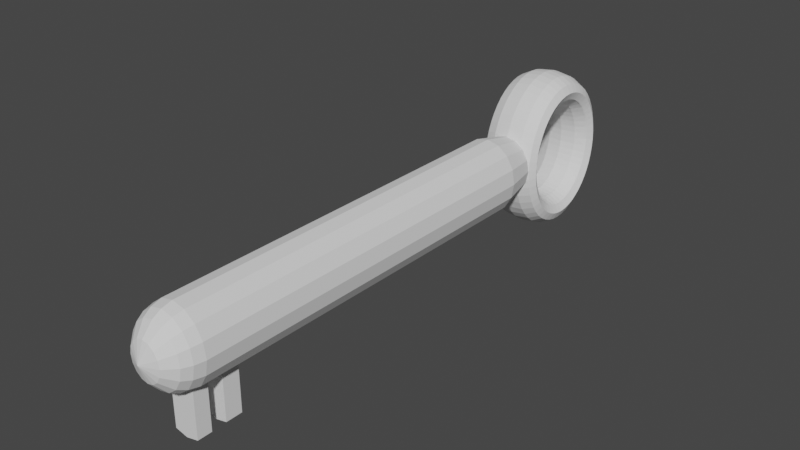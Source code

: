# Source: PickUps.blend  (saved by Blender 3.1.7; exported with 4.5.12 LTS)
import bpy
from mathutils import Matrix  # noqa: F401  (used for matrix-valued properties, if any)

bpy.ops.wm.read_factory_settings(use_empty=True)
scene = bpy.context.scene
scene.name = 'Scene'

# ---- collections
col_collection = bpy.data.collections.new('Collection'); scene.collection.children.link(col_collection)

# ---- world
world_world = bpy.data.worlds.new('World'); scene.world = world_world
world_world.use_nodes = True; world_world.node_tree.nodes.clear()
_N = world_world.node_tree.nodes; _L = world_world.node_tree.links
n0 = _N.new('ShaderNodeOutputWorld'); n0.name = 'World Output'; n0.location = (300, 300)
n1 = _N.new('ShaderNodeBackground'); n1.name = 'Background'; n1.location = (10, 300)
n1.inputs[0].default_value = (0.05088, 0.05088, 0.05088, 1.0)
_L.new(n1.outputs[0], n0.inputs[0])
n0.is_active_output = True
world_world.color = (0.05088, 0.05088, 0.05088)
world_world.use_sun_shadow = False
world_world.sun_shadow_jitter_overblur = 0.0

# ---- meshes
me_cylinder = bpy.data.meshes.new('Cylinder')
me_cylinder.from_pydata([(4.881e-09, 0.7483, -1.005), (4.881e-09, 0.7483, 0.2428), (0.2495, 0.6907, -1.005), (0.2495, 0.6907, 0.2428), (0.461, 0.5267, -1.005), (0.461, 0.5267, 0.2428), (0.6023, 0.2812, -1.005), (0.6023, 0.2812, 0.2428), (0.652, -0.008326, -1.005), (0.652, -0.008326, 0.2428), (0.6023, -0.2979, -1.005), (0.6023, -0.2979, 0.2428), (0.461, -0.5433, -1.005), (0.461, -0.5433, 0.2428), (0.2495, -0.7073, -1.005), (0.2495, -0.7073, 0.2428), (-5.212e-08, -0.7649, -1.005), (-5.212e-08, -0.7649, 0.2428), (-0.2495, -0.7073, -1.005), (-0.2495, -0.7073, 0.2428), (-0.461, -0.5433, -1.005), (-0.461, -0.5433, 0.2428), (-0.6023, -0.2979, -1.005), (-0.6023, -0.2979, 0.2428), (-0.652, -0.008326, -1.005), (-0.652, -0.008326, 0.2428), (-0.6023, 0.2812, -1.005), (-0.6023, 0.2812, 0.2428), (-0.461, 0.5267, -1.005), (-0.461, 0.5267, 0.2428), (-0.2495, 0.6907, -1.005), (-0.2495, 0.6907, 0.2428), (0.2495, 0.6907, 0.3038), (9.635e-08, 0.7483, 0.3038), (0.461, 0.5267, 0.3038), (0.6023, 0.2812, 0.3038), (0.652, -0.008326, 0.3038), (0.6023, -0.2979, 0.3038), (0.461, -0.5433, 0.3038), (0.2495, -0.7073, 0.3038), (3.935e-08, -0.7649, 0.3038), (-0.2495, -0.7073, 0.3038), (-0.461, -0.5433, 0.3038), (-0.6023, -0.2979, 0.3038), (-0.652, -0.008326, 0.3038), (-0.6023, 0.2812, 0.3038), (-0.461, 0.5267, 0.3038), (-0.2495, 0.6907, 0.3038), (0.2495, 0.6907, 0.3579), (1.528e-08, 0.7483, 0.3579), (0.461, 0.5267, 0.3579), (0.6023, 0.2812, 0.3579), (0.652, -0.008326, 0.3579), (0.6023, -0.2979, 0.3579), (0.461, -0.5433, 0.3579), (0.2495, -0.7073, 0.3579), (-4.172e-08, -0.7649, 0.3579), (-0.2495, -0.7073, 0.3579), (-0.461, -0.5433, 0.3579), (-0.6023, -0.2979, 0.3579), (-0.652, -0.008326, 0.3579), (-0.6023, 0.2812, 0.3579), (-0.461, 0.5267, 0.3579), (-0.2495, 0.6907, 0.3579), (0.2495, 0.6907, 0.4111), (3.121e-08, 0.7483, 0.4111), (0.461, 0.5267, 0.4111), (0.6023, 0.2812, 0.4111), (0.652, -0.008326, 0.4111), (0.6023, -0.2979, 0.4111), (0.461, -0.5433, 0.4111), (0.2495, -0.7073, 0.4111), (-2.578e-08, -0.7649, 0.4111), (-0.2495, -0.7073, 0.4111), (-0.461, -0.5433, 0.4111), (-0.6023, -0.2979, 0.4111), (-0.652, -0.008326, 0.4111), (-0.6023, 0.2812, 0.4111), (-0.461, 0.5267, 0.4111), (-0.2495, 0.6907, 0.4111), (-7.851e-08, -1.702, 0.3579), (0.2495, -1.644, 0.3579), (-0.2495, -1.644, 0.3579), (-6.258e-08, -1.702, 0.4111), (0.2495, -1.644, 0.4111), (-0.2495, -1.644, 0.4111), (-9.456e-08, -1.691, 0.2428), (0.2495, -1.634, 0.2428), (-0.2495, -1.634, 0.2428), (-3.097e-09, -1.691, 0.3038), (0.2495, -1.634, 0.3038), (-0.2495, -1.634, 0.3038), (0.2495, 0.6907, 0.4115), (3.184e-08, 0.7483, 0.4115), (0.461, 0.5267, 0.4115), (0.6023, 0.2812, 0.4115), (0.652, -0.008326, 0.4115), (0.6023, -0.2979, 0.4115), (0.461, -0.5433, 0.4115), (0.2495, -0.7073, 0.4115), (-2.516e-08, -0.7649, 0.4115), (-0.2495, -0.7073, 0.4115), (-0.461, -0.5433, 0.4115), (-0.6023, -0.2979, 0.4115), (-0.652, -0.008326, 0.4115), (-0.6023, 0.2812, 0.4115), (-0.461, 0.5267, 0.4115), (-0.2495, 0.6907, 0.4115), (0.2338, 0.6467, 0.45), (8.284e-08, 0.7007, 0.45), (0.432, 0.493, 0.45), (0.5645, 0.263, 0.45), (0.611, -0.008326, 0.45), (0.5645, -0.2797, 0.45), (0.432, -0.5097, 0.45), (0.2338, -0.6634, 0.45), (3.807e-08, -0.7174, 0.45), (-0.2338, -0.6634, 0.45), (-0.432, -0.5097, 0.45), (-0.5645, -0.2797, 0.45), (-0.611, -0.008326, 0.45), (-0.5645, 0.263, 0.45), (-0.432, 0.493, 0.45), (-0.2338, 0.6467, 0.45), (0.202, 0.5575, 0.4824), (1.224e-07, 0.6042, 0.4824), (0.3732, 0.4248, 0.4824), (0.4876, 0.2261, 0.4824), (0.5278, -0.008326, 0.4824), (0.4876, -0.2427, 0.4824), (0.3732, -0.4414, 0.4824), (0.202, -0.5742, 0.4824), (9.867e-08, -0.6208, 0.4824), (-0.202, -0.5742, 0.4824), (-0.3732, -0.4414, 0.4824), (-0.4876, -0.2427, 0.4824), (-0.5278, -0.008326, 0.4824), (-0.4876, 0.2261, 0.4824), (-0.3732, 0.4248, 0.4824), (-0.202, 0.5575, 0.4824), (1.951e-07, -0.008326, 0.5451), (0.1241, 0.3394, 0.5204), (1.836e-07, 0.3681, 0.5204), (0.2294, 0.2578, 0.5204), (0.2997, 0.1357, 0.5204), (0.3244, -0.008326, 0.5204), (0.2997, -0.1524, 0.5204), (0.2294, -0.2745, 0.5204), (0.1241, -0.3561, 0.5204), (2.346e-07, -0.3847, 0.5204), (-0.1241, -0.3561, 0.5204), (-0.2294, -0.2745, 0.5204), (-0.2997, -0.1524, 0.5204), (-0.3244, -0.008326, 0.5204), (-0.2997, 0.1357, 0.5204), (-0.2294, 0.2578, 0.5204), (-0.1241, 0.3394, 0.5204), (2.349e-07, -1.614, -1.355), (0.3035, -1.571, -1.355), (0.5257, -1.453, -1.355), (0.607, -1.293, -1.355), (0.5257, -1.132, -1.355), (0.3035, -1.015, -1.355), (1.432e-07, -0.9717, -1.355), (-0.3035, -1.015, -1.355), (-0.5257, -1.132, -1.355), (-0.607, -1.293, -1.355), (-0.5257, -1.453, -1.355), (-0.3035, -1.571, -1.355), (2.329e-07, -1.6, -1.387), (0.3035, -1.557, -1.386), (0.5257, -1.441, -1.384), (0.607, -1.282, -1.38), (0.5257, -1.123, -1.377), (0.3035, -1.006, -1.375), (1.421e-07, -0.9634, -1.374), (-0.3035, -1.006, -1.375), (-0.5257, -1.123, -1.377), (-0.607, -1.282, -1.38), (-0.5257, -1.441, -1.384), (-0.3035, -1.557, -1.386), (2.271e-07, -1.559, -1.418), (0.3035, -1.518, -1.416), (0.5257, -1.404, -1.412), (0.607, -1.249, -1.405), (0.5257, -1.094, -1.399), (0.3035, -0.9804, -1.394), (1.386e-07, -0.9388, -1.393), (-0.3035, -0.9804, -1.394), (-0.5257, -1.094, -1.399), (-0.607, -1.249, -1.405), (-0.5257, -1.404, -1.412), (-0.3035, -1.518, -1.416), (2.175e-07, -1.492, -1.448), (0.3035, -1.452, -1.446), (0.5257, -1.343, -1.439), (0.607, -1.195, -1.43), (0.5257, -1.047, -1.42), (0.3035, -0.9381, -1.413), (1.328e-07, -0.8983, -1.411), (-0.3035, -0.9381, -1.413), (-0.5257, -1.047, -1.42), (-0.607, -1.195, -1.43), (-0.5257, -1.343, -1.439), (-0.3035, -1.452, -1.446), (2.042e-07, -1.399, -1.477), (0.3035, -1.362, -1.474), (0.5257, -1.26, -1.465), (0.607, -1.121, -1.452), (0.5257, -0.9816, -1.44), (0.3035, -0.8799, -1.431), (1.248e-07, -0.8426, -1.428), (-0.3035, -0.8799, -1.431), (-0.5257, -0.9816, -1.44), (-0.607, -1.121, -1.452), (-0.5257, -1.26, -1.465), (-0.3035, -1.362, -1.474), (1.875e-07, -1.282, -1.503), (0.3035, -1.248, -1.499), (0.5257, -1.155, -1.489), (0.607, -1.027, -1.474), (0.5257, -0.9, -1.459), (0.3035, -0.8067, -1.448), (1.148e-07, -0.7726, -1.444), (-0.3035, -0.8067, -1.448), (-0.5257, -0.9, -1.459), (-0.607, -1.027, -1.474), (-0.5257, -1.155, -1.489), (-0.3035, -1.248, -1.499), (1.678e-07, -1.144, -1.527), (0.3035, -1.113, -1.523), (0.5257, -1.03, -1.51), (0.607, -0.9166, -1.493), (0.5257, -0.803, -1.476), (0.3035, -0.7199, -1.463), (1.03e-07, -0.6895, -1.458), (-0.3035, -0.7199, -1.463), (-0.5257, -0.803, -1.476), (-0.607, -0.9166, -1.493), (-0.5257, -1.03, -1.51), (-0.3035, -1.113, -1.523), (1.453e-07, -0.9857, -1.548), (0.3035, -0.9595, -1.543), (0.5257, -0.888, -1.529), (0.607, -0.7902, -1.51), (0.5257, -0.6925, -1.49), (0.3035, -0.621, -1.476), (8.945e-08, -0.5948, -1.471), (-0.3035, -0.621, -1.476), (-0.5257, -0.6925, -1.49), (-0.607, -0.7902, -1.51), (-0.5257, -0.888, -1.529), (-0.3035, -0.9595, -1.543), (1.203e-07, -0.8111, -1.566), (0.3035, -0.7896, -1.561), (0.5257, -0.7308, -1.545), (0.607, -0.6505, -1.524), (0.5257, -0.5703, -1.503), (0.3035, -0.5115, -1.487), (7.45e-08, -0.49, -1.482), (-0.3035, -0.5115, -1.487), (-0.5257, -0.5703, -1.503), (-0.607, -0.6505, -1.524), (-0.5257, -0.7308, -1.545), (-0.3035, -0.7896, -1.561), (9.344e-08, -0.6227, -1.58), (0.3035, -0.6063, -1.574), (0.5257, -0.5613, -1.558), (0.607, -0.4999, -1.535), (0.5257, -0.4384, -1.513), (0.3035, -0.3934, -1.496), (5.837e-08, -0.377, -1.49), (-0.3035, -0.3934, -1.496), (-0.5257, -0.4384, -1.513), (-0.607, -0.4999, -1.535), (-0.5257, -0.5613, -1.558), (-0.3035, -0.6063, -1.574), (6.506e-08, -0.4239, -1.591), (0.3035, -0.4127, -1.584), (0.5257, -0.3823, -1.567), (0.607, -0.3408, -1.543), (0.5257, -0.2992, -1.52), (0.3035, -0.2688, -1.503), (4.134e-08, -0.2577, -1.496), (-0.3035, -0.2688, -1.503), (-0.5257, -0.2992, -1.52), (-0.607, -0.3408, -1.543), (-0.5257, -0.3823, -1.567), (-0.3035, -0.4127, -1.584), (3.566e-08, -0.2179, -1.597), (0.3035, -0.2123, -1.59), (0.5257, -0.1969, -1.573), (0.607, -0.176, -1.548), (0.5257, -0.155, -1.524), (0.3035, -0.1397, -1.507), (2.37e-08, -0.1341, -1.5), (-0.3035, -0.1397, -1.507), (-0.5257, -0.155, -1.524), (-0.607, -0.176, -1.548), (-0.5257, -0.1969, -1.573), (-0.3035, -0.2123, -1.59), (5.753e-09, -0.008327, -1.599), (0.3035, -0.008327, -1.592), (0.5257, -0.008327, -1.574), (0.607, -0.008327, -1.55), (0.5257, -0.008327, -1.526), (0.3035, -0.008327, -1.508), (5.753e-09, -0.008327, -1.501), (-0.3035, -0.008327, -1.508), (-0.5257, -0.008327, -1.526), (-0.607, -0.008327, -1.55), (-0.5257, -0.008327, -1.574), (-0.3035, -0.008327, -1.592), (-2.416e-08, 0.2012, -1.597), (0.3035, 0.1956, -1.59), (0.5257, 0.1803, -1.573), (0.607, 0.1593, -1.548), (0.5257, 0.1384, -1.524), (0.3035, 0.123, -1.507), (-1.219e-08, 0.1174, -1.5), (-0.3035, 0.123, -1.507), (-0.5257, 0.1384, -1.524), (-0.607, 0.1593, -1.548), (-0.5257, 0.1803, -1.573), (-0.3035, 0.1956, -1.59), (-5.356e-08, 0.4072, -1.591), (0.3035, 0.3961, -1.584), (0.5257, 0.3657, -1.567), (0.607, 0.3241, -1.543), (0.5257, 0.2826, -1.52), (0.3035, 0.2521, -1.503), (-2.983e-08, 0.241, -1.496), (-0.3035, 0.2521, -1.503), (-0.5257, 0.2826, -1.52), (-0.607, 0.3241, -1.543), (-0.5257, 0.3657, -1.567), (-0.3035, 0.3961, -1.584), (-8.194e-08, 0.6061, -1.58), (0.3035, 0.5896, -1.574), (0.5257, 0.5446, -1.558), (0.607, 0.4832, -1.535), (0.5257, 0.4218, -1.513), (0.3035, 0.3768, -1.496), (-4.686e-08, 0.3603, -1.49), (-0.3035, 0.3768, -1.496), (-0.5257, 0.4218, -1.513), (-0.607, 0.4832, -1.535), (-0.5257, 0.5446, -1.558), (-0.3035, 0.5896, -1.574), (-1.088e-07, 0.7944, -1.566), (0.3035, 0.7729, -1.561), (0.5257, 0.7142, -1.545), (0.607, 0.6339, -1.524), (0.5257, 0.5536, -1.503), (0.3035, 0.4948, -1.487), (-6.299e-08, 0.4733, -1.482), (-0.3035, 0.4948, -1.487), (-0.5257, 0.5536, -1.503), (-0.607, 0.6339, -1.524), (-0.5257, 0.7142, -1.545), (-0.3035, 0.7729, -1.561), (-1.337e-07, 0.9691, -1.548), (0.3035, 0.9429, -1.543), (0.5257, 0.8713, -1.529), (0.607, 0.7736, -1.51), (0.5257, 0.6759, -1.49), (0.3035, 0.6043, -1.476), (-7.795e-08, 0.5781, -1.471), (-0.3035, 0.6043, -1.476), (-0.5257, 0.6759, -1.49), (-0.607, 0.7736, -1.51), (-0.5257, 0.8713, -1.529), (-0.3035, 0.9429, -1.543), (-1.563e-07, 1.127, -1.527), (0.3035, 1.097, -1.523), (0.5257, 1.013, -1.51), (0.607, 0.8999, -1.493), (0.5257, 0.7864, -1.476), (0.3035, 0.7033, -1.463), (-9.147e-08, 0.6729, -1.458), (-0.3035, 0.7033, -1.463), (-0.5257, 0.7864, -1.476), (-0.607, 0.8999, -1.493), (-0.5257, 1.013, -1.51), (-0.3035, 1.097, -1.523), (-1.76e-07, 1.265, -1.503), (0.3035, 1.231, -1.499), (0.5257, 1.138, -1.489), (0.607, 1.011, -1.474), (0.5257, 0.8833, -1.459), (0.3035, 0.7901, -1.448), (-1.033e-07, 0.7559, -1.444), (-0.3035, 0.7901, -1.448), (-0.5257, 0.8833, -1.459), (-0.607, 1.011, -1.474), (-0.5257, 1.138, -1.489), (-0.3035, 1.231, -1.499), (-1.927e-07, 1.382, -1.477), (0.3035, 1.345, -1.474), (0.5257, 1.243, -1.465), (0.607, 1.104, -1.452), (0.5257, 0.965, -1.44), (0.3035, 0.8632, -1.431), (-1.133e-07, 0.8259, -1.428), (-0.3035, 0.8632, -1.431), (-0.5257, 0.965, -1.44), (-0.607, 1.104, -1.452), (-0.5257, 1.243, -1.465), (-0.3035, 1.345, -1.474), (-2.06e-07, 1.475, -1.448), (0.3035, 1.435, -1.446), (0.5257, 1.327, -1.439), (0.607, 1.178, -1.43), (0.5257, 1.03, -1.42), (0.3035, 0.9214, -1.413), (-1.213e-07, 0.8817, -1.411), (-0.3035, 0.9214, -1.413), (-0.5257, 1.03, -1.42), (-0.607, 1.178, -1.43), (-0.5257, 1.327, -1.439), (-0.3035, 1.435, -1.446), (-2.156e-07, 1.543, -1.418), (0.3035, 1.501, -1.416), (0.5257, 1.387, -1.412), (0.607, 1.232, -1.405), (0.5257, 1.077, -1.399), (0.3035, 0.9637, -1.394), (-1.271e-07, 0.9222, -1.393), (-0.3035, 0.9637, -1.394), (-0.5257, 1.077, -1.399), (-0.607, 1.232, -1.405), (-0.5257, 1.387, -1.412), (-0.3035, 1.501, -1.416), (-2.214e-07, 1.583, -1.387), (0.3035, 1.541, -1.386), (0.5257, 1.424, -1.384), (0.607, 1.265, -1.38), (0.5257, 1.106, -1.377), (0.3035, 0.9894, -1.375), (-1.306e-07, 0.9468, -1.374), (-0.3035, 0.9894, -1.375), (-0.5257, 1.106, -1.377), (-0.607, 1.265, -1.38), (-0.5257, 1.424, -1.384), (-0.3035, 1.541, -1.386), (-2.234e-07, 1.597, -1.355), (0.3035, 1.554, -1.355), (0.5257, 1.437, -1.355), (0.607, 1.276, -1.355), (0.5257, 1.116, -1.355), (0.3035, 0.998, -1.355), (-1.317e-07, 0.955, -1.355), (-0.3035, 0.998, -1.355), (-0.5257, 1.116, -1.355), (-0.607, 1.276, -1.355), (-0.5257, 1.437, -1.355), (-0.3035, 1.554, -1.355), (-2.214e-07, 1.583, -1.323), (0.3035, 1.541, -1.324), (0.5257, 1.424, -1.326), (0.607, 1.265, -1.329), (0.5257, 1.106, -1.333), (0.3035, 0.9894, -1.335), (-1.306e-07, 0.9468, -1.336), (-0.3035, 0.9894, -1.335), (-0.5257, 1.106, -1.333), (-0.607, 1.265, -1.329), (-0.5257, 1.424, -1.326), (-0.3035, 1.541, -1.324), (-2.156e-07, 1.543, -1.292), (0.3035, 1.501, -1.293), (0.5257, 1.387, -1.298), (0.607, 1.232, -1.304), (0.5257, 1.077, -1.311), (0.3035, 0.9637, -1.315), (-1.271e-07, 0.9222, -1.317), (-0.3035, 0.9637, -1.315), (-0.5257, 1.077, -1.311), (-0.607, 1.232, -1.304), (-0.5257, 1.387, -1.298), (-0.3035, 1.501, -1.293), (-2.06e-07, 1.475, -1.261), (0.3035, 1.435, -1.264), (0.5257, 1.327, -1.271), (0.607, 1.178, -1.28), (0.5257, 1.03, -1.289), (0.3035, 0.9214, -1.296), (-1.213e-07, 0.8817, -1.299), (-0.3035, 0.9214, -1.296), (-0.5257, 1.03, -1.289), (-0.607, 1.178, -1.28), (-0.5257, 1.327, -1.271), (-0.3035, 1.435, -1.264), (-1.927e-07, 1.382, -1.233), (0.3035, 1.345, -1.236), (0.5257, 1.243, -1.245), (0.607, 1.104, -1.257), (0.5257, 0.965, -1.269), (0.3035, 0.8632, -1.278), (-1.133e-07, 0.8259, -1.282), (-0.3035, 0.8632, -1.278), (-0.5257, 0.965, -1.269), (-0.607, 1.104, -1.257), (-0.5257, 1.243, -1.245), (-0.3035, 1.345, -1.236), (-1.76e-07, 1.265, -1.206), (0.3035, 1.231, -1.21), (0.5257, 1.138, -1.221), (0.607, 1.011, -1.236), (0.5257, 0.8833, -1.251), (0.3035, 0.7901, -1.262), (-1.033e-07, 0.7559, -1.266), (-0.3035, 0.7901, -1.262), (-0.5257, 0.8833, -1.251), (-0.607, 1.011, -1.236), (-0.5257, 1.138, -1.221), (-0.3035, 1.231, -1.21), (-1.563e-07, 1.127, -1.182), (0.3035, 1.097, -1.187), (0.5257, 1.013, -1.2), (0.607, 0.8999, -1.217), (0.5257, 0.7864, -1.234), (0.3035, 0.7033, -1.247), (-9.147e-08, 0.6729, -1.251), (-0.3035, 0.7033, -1.247), (-0.5257, 0.7864, -1.234), (-0.607, 0.8999, -1.217), (-0.5257, 1.013, -1.2), (-0.3035, 1.097, -1.187), (-1.337e-07, 0.9691, -1.161), (0.3035, 0.9429, -1.166), (0.5257, 0.8713, -1.181), (0.607, 0.7736, -1.2), (0.5257, 0.6759, -1.219), (0.3035, 0.6043, -1.234), (-7.795e-08, 0.5781, -1.239), (-0.3035, 0.6043, -1.234), (-0.5257, 0.6759, -1.219), (-0.607, 0.7736, -1.2), (-0.5257, 0.8713, -1.181), (-0.3035, 0.9429, -1.166), (-1.088e-07, 0.7944, -1.144), (0.3035, 0.7729, -1.149), (0.5257, 0.7142, -1.165), (0.607, 0.6339, -1.186), (0.5257, 0.5536, -1.207), (0.3035, 0.4948, -1.222), (-6.299e-08, 0.4733, -1.228), (-0.3035, 0.4948, -1.222), (-0.5257, 0.5536, -1.207), (-0.607, 0.6339, -1.186), (-0.5257, 0.7142, -1.165), (-0.3035, 0.7729, -1.149), (-8.194e-08, 0.6061, -1.129), (0.3035, 0.5896, -1.135), (0.5257, 0.5446, -1.152), (0.607, 0.4832, -1.175), (0.5257, 0.4218, -1.197), (0.3035, 0.3768, -1.214), (-4.686e-08, 0.3603, -1.22), (-0.3035, 0.3768, -1.214), (-0.5257, 0.4218, -1.197), (-0.607, 0.4832, -1.175), (-0.5257, 0.5446, -1.152), (-0.3035, 0.5896, -1.135), (-5.356e-08, 0.4072, -1.119), (0.3035, 0.3961, -1.125), (0.5257, 0.3657, -1.143), (0.607, 0.3241, -1.166), (0.5257, 0.2826, -1.19), (0.3035, 0.2521, -1.207), (-2.983e-08, 0.241, -1.213), (-0.3035, 0.2521, -1.207), (-0.5257, 0.2826, -1.19), (-0.607, 0.3241, -1.166), (-0.5257, 0.3657, -1.143), (-0.3035, 0.3961, -1.125), (-2.416e-08, 0.2012, -1.113), (0.3035, 0.1956, -1.119), (0.5257, 0.1803, -1.137), (0.607, 0.1593, -1.161), (0.5257, 0.1384, -1.186), (0.3035, 0.123, -1.203), (-1.219e-08, 0.1174, -1.21), (-0.3035, 0.123, -1.203), (-0.5257, 0.1384, -1.186), (-0.607, 0.1593, -1.161), (-0.5257, 0.1803, -1.137), (-0.3035, 0.1956, -1.119), (5.753e-09, -0.008327, -1.111), (0.3035, -0.008327, -1.117), (0.5257, -0.008327, -1.135), (0.607, -0.008327, -1.16), (0.5257, -0.008327, -1.184), (0.3035, -0.008327, -1.202), (5.753e-09, -0.008327, -1.208), (-0.3035, -0.008327, -1.202), (-0.5257, -0.008327, -1.184), (-0.607, -0.008327, -1.16), (-0.5257, -0.008327, -1.135), (-0.3035, -0.008327, -1.117), (3.566e-08, -0.2179, -1.113), (0.3035, -0.2123, -1.119), (0.5257, -0.1969, -1.137), (0.607, -0.176, -1.161), (0.5257, -0.155, -1.186), (0.3035, -0.1397, -1.203), (2.37e-08, -0.1341, -1.21), (-0.3035, -0.1397, -1.203), (-0.5257, -0.155, -1.186), (-0.607, -0.176, -1.161), (-0.5257, -0.1969, -1.137), (-0.3035, -0.2123, -1.119), (6.506e-08, -0.4239, -1.119), (0.3035, -0.4127, -1.125), (0.5257, -0.3823, -1.143), (0.607, -0.3408, -1.166), (0.5257, -0.2992, -1.19), (0.3035, -0.2688, -1.207), (4.134e-08, -0.2577, -1.213), (-0.3035, -0.2688, -1.207), (-0.5257, -0.2992, -1.19), (-0.607, -0.3408, -1.166), (-0.5257, -0.3823, -1.143), (-0.3035, -0.4127, -1.125), (9.344e-08, -0.6227, -1.129), (0.3035, -0.6063, -1.135), (0.5257, -0.5613, -1.152), (0.607, -0.4999, -1.175), (0.5257, -0.4384, -1.197), (0.3035, -0.3934, -1.214), (5.837e-08, -0.377, -1.22), (-0.3035, -0.3934, -1.214), (-0.5257, -0.4384, -1.197), (-0.607, -0.4999, -1.175), (-0.5257, -0.5613, -1.152), (-0.3035, -0.6063, -1.135), (1.203e-07, -0.8111, -1.144), (0.3035, -0.7896, -1.149), (0.5257, -0.7308, -1.165), (0.607, -0.6505, -1.186), (0.5257, -0.5703, -1.207), (0.3035, -0.5115, -1.222), (7.45e-08, -0.49, -1.228), (-0.3035, -0.5115, -1.222), (-0.5257, -0.5703, -1.207), (-0.607, -0.6505, -1.186), (-0.5257, -0.7308, -1.165), (-0.3035, -0.7896, -1.149), (1.453e-07, -0.9857, -1.161), (0.3035, -0.9595, -1.166), (0.5257, -0.888, -1.181), (0.607, -0.7902, -1.2), (0.5257, -0.6925, -1.219), (0.3035, -0.621, -1.234), (8.945e-08, -0.5948, -1.239), (-0.3035, -0.621, -1.234), (-0.5257, -0.6925, -1.219), (-0.607, -0.7902, -1.2), (-0.5257, -0.888, -1.181), (-0.3035, -0.9595, -1.166), (1.678e-07, -1.144, -1.182), (0.3035, -1.113, -1.187), (0.5257, -1.03, -1.2), (0.607, -0.9166, -1.217), (0.5257, -0.803, -1.234), (0.3035, -0.7199, -1.247), (1.03e-07, -0.6895, -1.251), (-0.3035, -0.7199, -1.247), (-0.5257, -0.803, -1.234), (-0.607, -0.9166, -1.217), (-0.5257, -1.03, -1.2), (-0.3035, -1.113, -1.187), (1.875e-07, -1.282, -1.206), (0.3035, -1.248, -1.21), (0.5257, -1.155, -1.221), (0.607, -1.027, -1.236), (0.5257, -0.9, -1.251), (0.3035, -0.8067, -1.262), (1.148e-07, -0.7726, -1.266), (-0.3035, -0.8067, -1.262), (-0.5257, -0.9, -1.251), (-0.607, -1.027, -1.236), (-0.5257, -1.155, -1.221), (-0.3035, -1.248, -1.21), (2.042e-07, -1.399, -1.233), (0.3035, -1.362, -1.236), (0.5257, -1.26, -1.245), (0.607, -1.121, -1.257), (0.5257, -0.9816, -1.269), (0.3035, -0.8799, -1.278), (1.248e-07, -0.8426, -1.282), (-0.3035, -0.8799, -1.278), (-0.5257, -0.9816, -1.269), (-0.607, -1.121, -1.257), (-0.5257, -1.26, -1.245), (-0.3035, -1.362, -1.236), (2.175e-07, -1.492, -1.261), (0.3035, -1.452, -1.264), (0.5257, -1.343, -1.271), (0.607, -1.195, -1.28), (0.5257, -1.047, -1.289), (0.3035, -0.9381, -1.296), (1.328e-07, -0.8983, -1.299), (-0.3035, -0.9381, -1.296), (-0.5257, -1.047, -1.289), (-0.607, -1.195, -1.28), (-0.5257, -1.343, -1.271), (-0.3035, -1.452, -1.264), (2.271e-07, -1.559, -1.292), (0.3035, -1.518, -1.293), (0.5257, -1.404, -1.298), (0.607, -1.249, -1.304), (0.5257, -1.094, -1.311), (0.3035, -0.9804, -1.315), (1.386e-07, -0.9388, -1.317), (-0.3035, -0.9804, -1.315), (-0.5257, -1.094, -1.311), (-0.607, -1.249, -1.304), (-0.5257, -1.404, -1.298), (-0.3035, -1.518, -1.293), (2.329e-07, -1.6, -1.323), (0.3035, -1.557, -1.324), (0.5257, -1.441, -1.326), (0.607, -1.282, -1.329), (0.5257, -1.123, -1.333), (0.3035, -1.006, -1.335), (1.421e-07, -0.9634, -1.336), (-0.3035, -1.006, -1.335), (-0.5257, -1.123, -1.333), (-0.607, -1.282, -1.329), (-0.5257, -1.441, -1.326), (-0.3035, -1.557, -1.324), (-6.555e-08, 0.5526, -1.166), (4.04e-09, 0.7483, -1.008), (0.2495, 0.6907, -1.008), (0.185, 0.5099, -1.166), (0.461, 0.5267, -1.008), (0.3418, 0.3883, -1.166), (0.6023, 0.2812, -1.008), (0.4466, 0.2063, -1.166), (0.652, -0.008326, -1.008), (0.4833, -0.008326, -1.166), (0.6023, -0.2979, -1.008), (0.4466, -0.223, -1.166), (0.461, -0.5433, -1.008), (0.3418, -0.4049, -1.166), (0.2495, -0.7073, -1.008), (0.185, -0.5265, -1.166), (-5.296e-08, -0.7649, -1.008), (-7.77e-08, -0.5692, -1.166), (-0.2495, -0.7073, -1.008), (-0.185, -0.5265, -1.166), (-0.461, -0.5433, -1.008), (-0.3418, -0.4049, -1.166), (-0.6023, -0.2979, -1.008), (-0.4466, -0.223, -1.166), (-0.652, -0.008326, -1.008), (-0.4833, -0.008326, -1.166), (-0.6023, 0.2812, -1.008), (-0.4466, 0.2063, -1.166), (-0.461, 0.5267, -1.008), (-0.3418, 0.3883, -1.166), (-0.2495, 0.6907, -1.008), (-0.185, 0.5099, -1.166)], [], [(0, 1, 3, 2), (2, 3, 5, 4), (4, 5, 7, 6), (6, 7, 9, 8), (8, 9, 11, 10), (10, 11, 13, 12), (12, 13, 15, 14), (14, 15, 17, 16), (16, 17, 19, 18), (18, 19, 21, 20), (20, 21, 23, 22), (22, 23, 25, 24), (24, 25, 27, 26), (26, 27, 29, 28), (13, 11, 37, 38), (28, 29, 31, 30), (30, 31, 1, 0), (28, 30, 763, 761), (39, 38, 54, 55), (23, 21, 42, 43), (1, 31, 47, 33), (9, 7, 35, 36), (17, 15, 87, 86), (29, 27, 45, 46), (5, 3, 32, 34), (15, 13, 38, 39), (25, 23, 43, 44), (11, 9, 36, 37), (21, 19, 41, 42), (31, 29, 46, 47), (7, 5, 34, 35), (15, 39, 90, 87), (3, 1, 33, 32), (27, 25, 44, 45), (60, 59, 75, 76), (47, 46, 62, 63), (40, 39, 55, 56), (32, 33, 49, 48), (33, 47, 63, 49), (41, 40, 56, 57), (34, 32, 48, 50), (42, 41, 57, 58), (35, 34, 50, 51), (43, 42, 58, 59), (36, 35, 51, 52), (44, 43, 59, 60), (37, 36, 52, 53), (45, 44, 60, 61), (38, 37, 53, 54), (46, 45, 61, 62), (77, 76, 104, 105), (53, 52, 68, 69), (61, 60, 76, 77), (54, 53, 69, 70), (62, 61, 77, 78), (55, 54, 70, 71), (63, 62, 78, 79), (57, 56, 80, 82), (48, 49, 65, 64), (49, 63, 79, 65), (73, 57, 82, 85), (50, 48, 64, 66), (58, 57, 73, 74), (51, 50, 66, 67), (59, 58, 74, 75), (52, 51, 67, 68), (80, 81, 84, 83), (82, 80, 83, 85), (71, 72, 83, 84), (55, 71, 84, 81), (56, 55, 81, 80), (72, 73, 85, 83), (88, 86, 89, 91), (86, 87, 90, 89), (40, 41, 91, 89), (19, 17, 86, 88), (39, 40, 89, 90), (41, 19, 88, 91), (66, 64, 92, 94), (70, 69, 97, 98), (78, 77, 105, 106), (71, 70, 98, 99), (79, 78, 106, 107), (72, 71, 99, 100), (73, 72, 100, 101), (93, 107, 123, 109), (67, 66, 94, 95), (74, 73, 101, 102), (65, 79, 107, 93), (75, 74, 102, 103), (68, 67, 95, 96), (76, 75, 103, 104), (69, 68, 96, 97), (139, 125, 109, 123), (92, 93, 109, 108), (96, 95, 111, 112), (97, 96, 112, 113), (98, 97, 113, 114), (99, 98, 114, 115), (100, 99, 115, 116), (101, 100, 116, 117), (102, 101, 117, 118), (103, 102, 118, 119), (104, 103, 119, 120), (105, 104, 120, 121), (106, 105, 121, 122), (107, 106, 122, 123), (95, 94, 110, 111), (64, 65, 93, 92), (124, 126, 110, 108), (156, 142, 125, 139), (127, 128, 112, 111), (128, 129, 113, 112), (129, 130, 114, 113), (130, 131, 115, 114), (131, 132, 116, 115), (132, 133, 117, 116), (133, 134, 118, 117), (134, 135, 119, 118), (135, 136, 120, 119), (136, 137, 121, 120), (137, 138, 122, 121), (138, 139, 123, 122), (126, 127, 111, 110), (94, 92, 108, 110), (141, 143, 126, 124), (144, 145, 128, 127), (145, 146, 129, 128), (146, 147, 130, 129), (147, 148, 131, 130), (148, 149, 132, 131), (149, 150, 133, 132), (150, 151, 134, 133), (151, 152, 135, 134), (152, 153, 136, 135), (153, 154, 137, 136), (154, 155, 138, 137), (155, 156, 139, 138), (143, 144, 127, 126), (125, 124, 108, 109), (140, 141, 142), (140, 143, 141), (140, 144, 143), (140, 145, 144), (140, 146, 145), (140, 147, 146), (140, 148, 147), (140, 149, 148), (140, 150, 149), (140, 151, 150), (140, 152, 151), (140, 153, 152), (140, 154, 153), (140, 155, 154), (140, 156, 155), (140, 142, 156), (142, 141, 124, 125), (157, 169, 170, 158), (158, 170, 171, 159), (159, 171, 172, 160), (160, 172, 173, 161), (161, 173, 174, 162), (162, 174, 175, 163), (163, 175, 176, 164), (164, 176, 177, 165), (165, 177, 178, 166), (166, 178, 179, 167), (167, 179, 180, 168), (168, 180, 169, 157), (169, 181, 182, 170), (170, 182, 183, 171), (171, 183, 184, 172), (172, 184, 185, 173), (173, 185, 186, 174), (174, 186, 187, 175), (175, 187, 188, 176), (176, 188, 189, 177), (177, 189, 190, 178), (178, 190, 191, 179), (179, 191, 192, 180), (180, 192, 181, 169), (181, 193, 194, 182), (182, 194, 195, 183), (183, 195, 196, 184), (184, 196, 197, 185), (185, 197, 198, 186), (186, 198, 199, 187), (187, 199, 200, 188), (188, 200, 201, 189), (189, 201, 202, 190), (190, 202, 203, 191), (191, 203, 204, 192), (192, 204, 193, 181), (193, 205, 206, 194), (194, 206, 207, 195), (195, 207, 208, 196), (196, 208, 209, 197), (197, 209, 210, 198), (198, 210, 211, 199), (199, 211, 212, 200), (200, 212, 213, 201), (201, 213, 214, 202), (202, 214, 215, 203), (203, 215, 216, 204), (204, 216, 205, 193), (205, 217, 218, 206), (206, 218, 219, 207), (207, 219, 220, 208), (208, 220, 221, 209), (209, 221, 222, 210), (210, 222, 223, 211), (211, 223, 224, 212), (212, 224, 225, 213), (213, 225, 226, 214), (214, 226, 227, 215), (215, 227, 228, 216), (216, 228, 217, 205), (217, 229, 230, 218), (218, 230, 231, 219), (219, 231, 232, 220), (220, 232, 233, 221), (221, 233, 234, 222), (222, 234, 235, 223), (223, 235, 236, 224), (224, 236, 237, 225), (225, 237, 238, 226), (226, 238, 239, 227), (227, 239, 240, 228), (228, 240, 229, 217), (229, 241, 242, 230), (230, 242, 243, 231), (231, 243, 244, 232), (232, 244, 245, 233), (233, 245, 246, 234), (234, 246, 247, 235), (235, 247, 248, 236), (236, 248, 249, 237), (237, 249, 250, 238), (238, 250, 251, 239), (239, 251, 252, 240), (240, 252, 241, 229), (241, 253, 254, 242), (242, 254, 255, 243), (243, 255, 256, 244), (244, 256, 257, 245), (245, 257, 258, 246), (246, 258, 259, 247), (247, 259, 260, 248), (248, 260, 261, 249), (249, 261, 262, 250), (250, 262, 263, 251), (251, 263, 264, 252), (252, 264, 253, 241), (253, 265, 266, 254), (254, 266, 267, 255), (255, 267, 268, 256), (256, 268, 269, 257), (257, 269, 270, 258), (258, 270, 271, 259), (259, 271, 272, 260), (260, 272, 273, 261), (261, 273, 274, 262), (262, 274, 275, 263), (263, 275, 276, 264), (264, 276, 265, 253), (265, 277, 278, 266), (266, 278, 279, 267), (267, 279, 280, 268), (268, 280, 281, 269), (269, 281, 282, 270), (270, 282, 283, 271), (271, 283, 284, 272), (272, 284, 285, 273), (273, 285, 286, 274), (274, 286, 287, 275), (275, 287, 288, 276), (276, 288, 277, 265), (277, 289, 290, 278), (278, 290, 291, 279), (279, 291, 292, 280), (280, 292, 293, 281), (281, 293, 294, 282), (282, 294, 295, 283), (283, 295, 296, 284), (284, 296, 297, 285), (285, 297, 298, 286), (286, 298, 299, 287), (287, 299, 300, 288), (288, 300, 289, 277), (289, 301, 302, 290), (290, 302, 303, 291), (291, 303, 304, 292), (292, 304, 305, 293), (293, 305, 306, 294), (294, 306, 307, 295), (295, 307, 308, 296), (296, 308, 309, 297), (297, 309, 310, 298), (298, 310, 311, 299), (299, 311, 312, 300), (300, 312, 301, 289), (301, 313, 314, 302), (302, 314, 315, 303), (303, 315, 316, 304), (304, 316, 317, 305), (305, 317, 318, 306), (306, 318, 319, 307), (307, 319, 320, 308), (308, 320, 321, 309), (309, 321, 322, 310), (310, 322, 323, 311), (311, 323, 324, 312), (312, 324, 313, 301), (313, 325, 326, 314), (314, 326, 327, 315), (315, 327, 328, 316), (316, 328, 329, 317), (317, 329, 330, 318), (318, 330, 331, 319), (319, 331, 332, 320), (320, 332, 333, 321), (321, 333, 334, 322), (322, 334, 335, 323), (323, 335, 336, 324), (324, 336, 325, 313), (325, 337, 338, 326), (326, 338, 339, 327), (327, 339, 340, 328), (328, 340, 341, 329), (329, 341, 342, 330), (330, 342, 343, 331), (331, 343, 344, 332), (332, 344, 345, 333), (333, 345, 346, 334), (334, 346, 347, 335), (335, 347, 348, 336), (336, 348, 337, 325), (337, 349, 350, 338), (338, 350, 351, 339), (339, 351, 352, 340), (340, 352, 353, 341), (341, 353, 354, 342), (342, 354, 355, 343), (343, 355, 356, 344), (344, 356, 357, 345), (345, 357, 358, 346), (346, 358, 359, 347), (347, 359, 360, 348), (348, 360, 349, 337), (349, 361, 362, 350), (350, 362, 363, 351), (351, 363, 364, 352), (352, 364, 365, 353), (353, 365, 366, 354), (354, 366, 367, 355), (355, 367, 368, 356), (356, 368, 369, 357), (357, 369, 370, 358), (358, 370, 371, 359), (359, 371, 372, 360), (360, 372, 361, 349), (361, 373, 374, 362), (362, 374, 375, 363), (363, 375, 376, 364), (364, 376, 377, 365), (365, 377, 378, 366), (366, 378, 379, 367), (367, 379, 380, 368), (368, 380, 381, 369), (369, 381, 382, 370), (370, 382, 383, 371), (371, 383, 384, 372), (372, 384, 373, 361), (373, 385, 386, 374), (374, 386, 387, 375), (375, 387, 388, 376), (376, 388, 389, 377), (377, 389, 390, 378), (378, 390, 391, 379), (379, 391, 392, 380), (380, 392, 393, 381), (381, 393, 394, 382), (382, 394, 395, 383), (383, 395, 396, 384), (384, 396, 385, 373), (385, 397, 398, 386), (386, 398, 399, 387), (387, 399, 400, 388), (388, 400, 401, 389), (389, 401, 402, 390), (390, 402, 403, 391), (391, 403, 404, 392), (392, 404, 405, 393), (393, 405, 406, 394), (394, 406, 407, 395), (395, 407, 408, 396), (396, 408, 397, 385), (397, 409, 410, 398), (398, 410, 411, 399), (399, 411, 412, 400), (400, 412, 413, 401), (401, 413, 414, 402), (402, 414, 415, 403), (403, 415, 416, 404), (404, 416, 417, 405), (405, 417, 418, 406), (406, 418, 419, 407), (407, 419, 420, 408), (408, 420, 409, 397), (409, 421, 422, 410), (410, 422, 423, 411), (411, 423, 424, 412), (412, 424, 425, 413), (413, 425, 426, 414), (414, 426, 427, 415), (415, 427, 428, 416), (416, 428, 429, 417), (417, 429, 430, 418), (418, 430, 431, 419), (419, 431, 432, 420), (420, 432, 421, 409), (421, 433, 434, 422), (422, 434, 435, 423), (423, 435, 436, 424), (424, 436, 437, 425), (425, 437, 438, 426), (426, 438, 439, 427), (427, 439, 440, 428), (428, 440, 441, 429), (429, 441, 442, 430), (430, 442, 443, 431), (431, 443, 444, 432), (432, 444, 433, 421), (433, 445, 446, 434), (434, 446, 447, 435), (435, 447, 448, 436), (436, 448, 449, 437), (437, 449, 450, 438), (438, 450, 451, 439), (439, 451, 452, 440), (440, 452, 453, 441), (441, 453, 454, 442), (442, 454, 455, 443), (443, 455, 456, 444), (444, 456, 445, 433), (445, 457, 458, 446), (446, 458, 459, 447), (447, 459, 460, 448), (448, 460, 461, 449), (449, 461, 462, 450), (450, 462, 463, 451), (451, 463, 464, 452), (452, 464, 465, 453), (453, 465, 466, 454), (454, 466, 467, 455), (455, 467, 468, 456), (456, 468, 457, 445), (457, 469, 470, 458), (458, 470, 471, 459), (459, 471, 472, 460), (460, 472, 473, 461), (461, 473, 474, 462), (462, 474, 475, 463), (463, 475, 476, 464), (464, 476, 477, 465), (465, 477, 478, 466), (466, 478, 479, 467), (467, 479, 480, 468), (468, 480, 469, 457), (469, 481, 482, 470), (470, 482, 483, 471), (471, 483, 484, 472), (472, 484, 485, 473), (473, 485, 486, 474), (474, 486, 487, 475), (475, 487, 488, 476), (476, 488, 489, 477), (477, 489, 490, 478), (478, 490, 491, 479), (479, 491, 492, 480), (480, 492, 481, 469), (481, 493, 494, 482), (482, 494, 495, 483), (483, 495, 496, 484), (484, 496, 497, 485), (485, 497, 498, 486), (486, 498, 499, 487), (487, 499, 500, 488), (488, 500, 501, 489), (489, 501, 502, 490), (490, 502, 503, 491), (491, 503, 504, 492), (492, 504, 493, 481), (493, 505, 506, 494), (494, 506, 507, 495), (495, 507, 508, 496), (496, 508, 509, 497), (497, 509, 510, 498), (498, 510, 511, 499), (499, 511, 512, 500), (500, 512, 513, 501), (501, 513, 514, 502), (502, 514, 515, 503), (503, 515, 516, 504), (504, 516, 505, 493), (505, 517, 518, 506), (506, 518, 519, 507), (507, 519, 520, 508), (508, 520, 521, 509), (509, 521, 522, 510), (510, 522, 523, 511), (511, 523, 524, 512), (512, 524, 525, 513), (513, 525, 526, 514), (514, 526, 527, 515), (515, 527, 528, 516), (516, 528, 517, 505), (517, 529, 530, 518), (518, 530, 531, 519), (519, 531, 532, 520), (520, 532, 533, 521), (521, 533, 534, 522), (522, 534, 535, 523), (523, 535, 536, 524), (524, 536, 537, 525), (525, 537, 538, 526), (526, 538, 539, 527), (527, 539, 540, 528), (528, 540, 529, 517), (529, 541, 542, 530), (530, 542, 543, 531), (531, 543, 544, 532), (532, 544, 545, 533), (533, 545, 546, 534), (534, 546, 547, 535), (535, 547, 548, 536), (536, 548, 549, 537), (537, 549, 550, 538), (538, 550, 551, 539), (539, 551, 552, 540), (540, 552, 541, 529), (541, 553, 554, 542), (542, 554, 555, 543), (543, 555, 556, 544), (544, 556, 557, 545), (545, 557, 558, 546), (546, 558, 559, 547), (547, 559, 560, 548), (548, 560, 561, 549), (549, 561, 562, 550), (550, 562, 563, 551), (551, 563, 564, 552), (552, 564, 553, 541), (553, 565, 566, 554), (554, 566, 567, 555), (555, 567, 568, 556), (556, 568, 569, 557), (557, 569, 570, 558), (558, 570, 571, 559), (559, 571, 572, 560), (560, 572, 573, 561), (561, 573, 574, 562), (562, 574, 575, 563), (563, 575, 576, 564), (564, 576, 565, 553), (565, 577, 578, 566), (566, 578, 579, 567), (567, 579, 580, 568), (568, 580, 581, 569), (569, 581, 582, 570), (570, 582, 583, 571), (571, 583, 584, 572), (572, 584, 585, 573), (573, 585, 586, 574), (574, 586, 587, 575), (575, 587, 588, 576), (576, 588, 577, 565), (577, 589, 590, 578), (578, 590, 591, 579), (579, 591, 592, 580), (580, 592, 593, 581), (581, 593, 594, 582), (582, 594, 595, 583), (583, 595, 596, 584), (584, 596, 597, 585), (585, 597, 598, 586), (586, 598, 599, 587), (587, 599, 600, 588), (588, 600, 589, 577), (589, 601, 602, 590), (590, 602, 603, 591), (591, 603, 604, 592), (592, 604, 605, 593), (593, 605, 606, 594), (594, 606, 607, 595), (595, 607, 608, 596), (596, 608, 609, 597), (597, 609, 610, 598), (598, 610, 611, 599), (599, 611, 612, 600), (600, 612, 601, 589), (601, 613, 614, 602), (602, 614, 615, 603), (603, 615, 616, 604), (604, 616, 617, 605), (605, 617, 618, 606), (606, 618, 619, 607), (607, 619, 620, 608), (608, 620, 621, 609), (609, 621, 622, 610), (610, 622, 623, 611), (611, 623, 624, 612), (612, 624, 613, 601), (613, 625, 626, 614), (614, 626, 627, 615), (615, 627, 628, 616), (616, 628, 629, 617), (617, 629, 630, 618), (618, 630, 631, 619), (619, 631, 632, 620), (620, 632, 633, 621), (621, 633, 634, 622), (622, 634, 635, 623), (623, 635, 636, 624), (624, 636, 625, 613), (625, 637, 638, 626), (626, 638, 639, 627), (627, 639, 640, 628), (628, 640, 641, 629), (629, 641, 642, 630), (630, 642, 643, 631), (631, 643, 644, 632), (632, 644, 645, 633), (633, 645, 646, 634), (634, 646, 647, 635), (635, 647, 648, 636), (636, 648, 637, 625), (637, 649, 650, 638), (638, 650, 651, 639), (639, 651, 652, 640), (640, 652, 653, 641), (641, 653, 654, 642), (642, 654, 655, 643), (643, 655, 656, 644), (644, 656, 657, 645), (645, 657, 658, 646), (646, 658, 659, 647), (647, 659, 660, 648), (648, 660, 649, 637), (649, 661, 662, 650), (650, 662, 663, 651), (651, 663, 664, 652), (652, 664, 665, 653), (653, 665, 666, 654), (654, 666, 667, 655), (655, 667, 668, 656), (656, 668, 669, 657), (657, 669, 670, 658), (658, 670, 671, 659), (659, 671, 672, 660), (660, 672, 661, 649), (661, 673, 674, 662), (662, 674, 675, 663), (663, 675, 676, 664), (664, 676, 677, 665), (665, 677, 678, 666), (666, 678, 679, 667), (667, 679, 680, 668), (668, 680, 681, 669), (669, 681, 682, 670), (670, 682, 683, 671), (671, 683, 684, 672), (672, 684, 673, 661), (673, 685, 686, 674), (674, 686, 687, 675), (675, 687, 688, 676), (676, 688, 689, 677), (677, 689, 690, 678), (678, 690, 691, 679), (679, 691, 692, 680), (680, 692, 693, 681), (681, 693, 694, 682), (682, 694, 695, 683), (683, 695, 696, 684), (684, 696, 685, 673), (685, 697, 698, 686), (686, 698, 699, 687), (687, 699, 700, 688), (688, 700, 701, 689), (689, 701, 702, 690), (690, 702, 703, 691), (691, 703, 704, 692), (692, 704, 705, 693), (693, 705, 706, 694), (694, 706, 707, 695), (695, 707, 708, 696), (696, 708, 697, 685), (697, 709, 710, 698), (698, 710, 711, 699), (699, 711, 712, 700), (700, 712, 713, 701), (701, 713, 714, 702), (702, 714, 715, 703), (703, 715, 716, 704), (704, 716, 717, 705), (705, 717, 718, 706), (706, 718, 719, 707), (707, 719, 720, 708), (708, 720, 709, 697), (709, 721, 722, 710), (710, 722, 723, 711), (711, 723, 724, 712), (712, 724, 725, 713), (713, 725, 726, 714), (714, 726, 727, 715), (715, 727, 728, 716), (716, 728, 729, 717), (717, 729, 730, 718), (718, 730, 731, 719), (719, 731, 732, 720), (720, 732, 721, 709), (721, 157, 158, 722), (722, 158, 159, 723), (723, 159, 160, 724), (724, 160, 161, 725), (725, 161, 162, 726), (726, 162, 163, 727), (727, 163, 164, 728), (728, 164, 165, 729), (729, 165, 166, 730), (730, 166, 167, 731), (731, 167, 168, 732), (732, 168, 157, 721), (30, 0, 734, 763), (4, 6, 739, 737), (14, 16, 749, 747), (24, 26, 759, 757), (10, 12, 745, 743), (20, 22, 755, 753), (6, 8, 741, 739), (16, 18, 751, 749), (733, 736, 738, 740, 742, 744, 746, 748, 750, 752, 754, 756, 758, 760, 762, 764), (26, 28, 761, 759), (12, 14, 747, 745), (22, 24, 757, 755), (2, 4, 737, 735), (8, 10, 743, 741), (18, 20, 753, 751), (734, 735, 736, 733), (735, 737, 738, 736), (737, 739, 740, 738), (739, 741, 742, 740), (741, 743, 744, 742), (743, 745, 746, 744), (745, 747, 748, 746), (747, 749, 750, 748), (749, 751, 752, 750), (751, 753, 754, 752), (753, 755, 756, 754), (755, 757, 758, 756), (757, 759, 760, 758), (759, 761, 762, 760), (761, 763, 764, 762), (763, 734, 733, 764), (0, 2, 735, 734)])
_uv = me_cylinder.uv_layers.new(name='UVMap')
_uv.uv.foreach_set('vector', [1.0, 0.5, 1.0, 1.0, 0.9375, 1.0, 0.9375, 0.5, 0.9375, 0.5, 0.9375, 1.0, 0.875, 1.0, 0.875, 0.5, 0.875, 0.5, 0.875, 1.0, 0.8125, 1.0, 0.8125, 0.5, 0.8125, 0.5, 0.8125, 1.0, 0.75, 1.0, 0.75, 0.5, 0.75, 0.5, 0.75, 1.0, 0.6875, 1.0, 0.6875, 0.5, 0.6875, 0.5, 0.6875, 1.0, 0.625, 1.0, 0.625, 0.5, 0.625, 0.5, 0.625, 1.0, 0.5625, 1.0, 0.5625, 0.5, 0.5625, 0.5, 0.5625, 1.0, 0.5, 1.0, 0.5, 0.5, 0.5, 0.5, 0.5, 1.0, 0.4375, 1.0, 0.4375, 0.5, 0.4375, 0.5, 0.4375, 1.0, 0.375, 1.0, 0.375, 0.5, 0.375, 0.5, 0.375, 1.0, 0.3125, 1.0, 0.3125, 0.5, 0.3125, 0.5, 0.3125, 1.0, 0.25, 1.0, 0.25, 0.5, 0.25, 0.5, 0.25, 1.0, 0.1875, 1.0, 0.1875, 0.5, 0.1875, 0.5, 0.1875, 1.0, 0.125, 1.0, 0.125, 0.5, 0.625, 1.0, 0.6875, 1.0, 0.6875, 1.0, 0.625, 1.0, 0.125, 0.5, 0.125, 1.0, 0.0625, 1.0, 0.0625, 0.5, 0.0625, 0.5, 0.0625, 1.0, 0.0, 1.0, 0.0, 0.5, 0.125, 0.5, 0.0625, 0.5, 0.0625, 0.5, 0.125, 0.5, 0.5625, 1.0, 0.625, 1.0, 0.625, 1.0, 0.5625, 1.0, 0.3125, 1.0, 0.375, 1.0, 0.375, 1.0, 0.3125, 1.0, 0.0, 1.0, 0.0625, 1.0, 0.0625, 1.0, 0.0, 1.0, 0.75, 1.0, 0.8125, 1.0, 0.8125, 1.0, 0.75, 1.0, 0.5, 1.0, 0.5625, 1.0, 0.5625, 1.0, 0.5, 1.0, 0.125, 1.0, 0.1875, 1.0, 0.1875, 1.0, 0.125, 1.0, 0.875, 1.0, 0.9375, 1.0, 0.9375, 1.0, 0.875, 1.0, 0.5625, 1.0, 0.625, 1.0, 0.625, 1.0, 0.5625, 1.0, 0.25, 1.0, 0.3125, 1.0, 0.3125, 1.0, 0.25, 1.0, 0.6875, 1.0, 0.75, 1.0, 0.75, 1.0, 0.6875, 1.0, 0.375, 1.0, 0.4375, 1.0, 0.4375, 1.0, 0.375, 1.0, 0.0625, 1.0, 0.125, 1.0, 0.125, 1.0, 0.0625, 1.0, 0.8125, 1.0, 0.875, 1.0, 0.875, 1.0, 0.8125, 1.0, 0.5625, 1.0, 0.5625, 1.0, 0.5625, 1.0, 0.5625, 1.0, 0.9375, 1.0, 1.0, 1.0, 1.0, 1.0, 0.9375, 1.0, 0.1875, 1.0, 0.25, 1.0, 0.25, 1.0, 0.1875, 1.0, 0.25, 1.0, 0.3125, 1.0, 0.3125, 1.0, 0.25, 1.0, 0.0625, 1.0, 0.125, 1.0, 0.125, 1.0, 0.0625, 1.0, 0.5, 1.0, 0.5625, 1.0, 0.5625, 1.0, 0.5, 1.0, 0.9375, 1.0, 1.0, 1.0, 1.0, 1.0, 0.9375, 1.0, 0.0, 1.0, 0.0625, 1.0, 0.0625, 1.0, 0.0, 1.0, 0.4375, 1.0, 0.5, 1.0, 0.5, 1.0, 0.4375, 1.0, 0.875, 1.0, 0.9375, 1.0, 0.9375, 1.0, 0.875, 1.0, 0.375, 1.0, 0.4375, 1.0, 0.4375, 1.0, 0.375, 1.0, 0.8125, 1.0, 0.875, 1.0, 0.875, 1.0, 0.8125, 1.0, 0.3125, 1.0, 0.375, 1.0, 0.375, 1.0, 0.3125, 1.0, 0.75, 1.0, 0.8125, 1.0, 0.8125, 1.0, 0.75, 1.0, 0.25, 1.0, 0.3125, 1.0, 0.3125, 1.0, 0.25, 1.0, 0.6875, 1.0, 0.75, 1.0, 0.75, 1.0, 0.6875, 1.0, 0.1875, 1.0, 0.25, 1.0, 0.25, 1.0, 0.1875, 1.0, 0.625, 1.0, 0.6875, 1.0, 0.6875, 1.0, 0.625, 1.0, 0.125, 1.0, 0.1875, 1.0, 0.1875, 1.0, 0.125, 1.0, 0.1875, 1.0, 0.25, 1.0, 0.25, 1.0, 0.1875, 1.0, 0.6875, 1.0, 0.75, 1.0, 0.75, 1.0, 0.6875, 1.0, 0.1875, 1.0, 0.25, 1.0, 0.25, 1.0, 0.1875, 1.0, 0.625, 1.0, 0.6875, 1.0, 0.6875, 1.0, 0.625, 1.0, 0.125, 1.0, 0.1875, 1.0, 0.1875, 1.0, 0.125, 1.0, 0.5625, 1.0, 0.625, 1.0, 0.625, 1.0, 0.5625, 1.0, 0.0625, 1.0, 0.125, 1.0, 0.125, 1.0, 0.0625, 1.0, 0.4375, 1.0, 0.5, 1.0, 0.5, 1.0, 0.4375, 1.0, 0.9375, 1.0, 1.0, 1.0, 1.0, 1.0, 0.9375, 1.0, 0.0, 1.0, 0.0625, 1.0, 0.0625, 1.0, 0.0, 1.0, 0.4375, 1.0, 0.4375, 1.0, 0.4375, 1.0, 0.4375, 1.0, 0.875, 1.0, 0.9375, 1.0, 0.9375, 1.0, 0.875, 1.0, 0.375, 1.0, 0.4375, 1.0, 0.4375, 1.0, 0.375, 1.0, 0.8125, 1.0, 0.875, 1.0, 0.875, 1.0, 0.8125, 1.0, 0.3125, 1.0, 0.375, 1.0, 0.375, 1.0, 0.3125, 1.0, 0.75, 1.0, 0.8125, 1.0, 0.8125, 1.0, 0.75, 1.0, 0.5, 1.0, 0.5625, 1.0, 0.5625, 1.0, 0.5, 1.0, 0.4375, 1.0, 0.5, 1.0, 0.5, 1.0, 0.4375, 1.0, 0.3418, 0.02827, 0.25, 0.01, 0.25, 0.01, 0.3418, 0.02827, 0.5625, 1.0, 0.5625, 1.0, 0.5625, 1.0, 0.5625, 1.0, 0.5, 1.0, 0.5625, 1.0, 0.5625, 1.0, 0.5, 1.0, 0.25, 0.01, 0.1582, 0.02827, 0.1582, 0.02827, 0.25, 0.01, 0.4375, 1.0, 0.5, 1.0, 0.5, 1.0, 0.4375, 1.0, 0.5, 1.0, 0.5625, 1.0, 0.5625, 1.0, 0.5, 1.0, 0.5, 1.0, 0.4375, 1.0, 0.4375, 1.0, 0.5, 1.0, 0.4375, 1.0, 0.5, 1.0, 0.5, 1.0, 0.4375, 1.0, 0.5625, 1.0, 0.5, 1.0, 0.5, 1.0, 0.5625, 1.0, 0.4375, 1.0, 0.4375, 1.0, 0.4375, 1.0, 0.4375, 1.0, 0.875, 1.0, 0.9375, 1.0, 0.9375, 1.0, 0.875, 1.0, 0.625, 1.0, 0.6875, 1.0, 0.6875, 1.0, 0.625, 1.0, 0.125, 1.0, 0.1875, 1.0, 0.1875, 1.0, 0.125, 1.0, 0.5625, 1.0, 0.625, 1.0, 0.625, 1.0, 0.5625, 1.0, 0.0625, 1.0, 0.125, 1.0, 0.125, 1.0, 0.0625, 1.0, 0.25, 0.01, 0.3418, 0.02827, 0.3418, 0.02827, 0.25, 0.01, 0.1582, 0.02827, 0.25, 0.01, 0.25, 0.01, 0.1582, 0.02827, 0.0, 1.0, 0.0625, 1.0, 0.06054, 1.0, 0.001964, 1.0, 0.8125, 1.0, 0.875, 1.0, 0.875, 1.0, 0.8125, 1.0, 0.375, 1.0, 0.4375, 1.0, 0.4375, 1.0, 0.375, 1.0, 0.0, 1.0, 0.0625, 1.0, 0.0625, 1.0, 0.0, 1.0, 0.3125, 1.0, 0.375, 1.0, 0.375, 1.0, 0.3125, 1.0, 0.75, 1.0, 0.8125, 1.0, 0.8125, 1.0, 0.75, 1.0, 0.25, 1.0, 0.3125, 1.0, 0.3125, 1.0, 0.25, 1.0, 0.6875, 1.0, 0.75, 1.0, 0.75, 1.0, 0.6875, 1.0, 0.05655, 1.0, 0.005951, 1.0, 0.001964, 1.0, 0.06054, 1.0, 0.9375, 1.0, 1.0, 1.0, 0.998, 1.0, 0.9395, 1.0, 0.75, 1.0, 0.8125, 1.0, 0.8105, 1.0, 0.752, 1.0, 0.6875, 1.0, 0.75, 1.0, 0.748, 1.0, 0.6895, 1.0, 0.625, 1.0, 0.6875, 1.0, 0.6855, 1.0, 0.627, 1.0, 0.5625, 1.0, 0.625, 1.0, 0.623, 1.0, 0.5645, 1.0, 0.25, 0.01, 0.3418, 0.02827, 0.3361, 0.04221, 0.25, 0.02508, 0.1582, 0.02827, 0.25, 0.01, 0.25, 0.02508, 0.1639, 0.04221, 0.375, 1.0, 0.4375, 1.0, 0.4355, 1.0, 0.377, 1.0, 0.3125, 1.0, 0.375, 1.0, 0.373, 1.0, 0.3145, 1.0, 0.25, 1.0, 0.3125, 1.0, 0.3105, 1.0, 0.252, 1.0, 0.1875, 1.0, 0.25, 1.0, 0.248, 1.0, 0.1895, 1.0, 0.125, 1.0, 0.1875, 1.0, 0.1855, 1.0, 0.127, 1.0, 0.0625, 1.0, 0.125, 1.0, 0.123, 1.0, 0.06446, 1.0, 0.8125, 1.0, 0.875, 1.0, 0.873, 1.0, 0.8145, 1.0, 0.9375, 1.0, 1.0, 1.0, 1.0, 1.0, 0.9375, 1.0, 0.9315, 1.0, 0.881, 1.0, 0.877, 1.0, 0.9355, 1.0, 0.0468, 1.0, 0.0157, 1.0, 0.005951, 1.0, 0.05655, 1.0, 0.8065, 1.0, 0.756, 1.0, 0.752, 1.0, 0.8105, 1.0, 0.744, 1.0, 0.6935, 1.0, 0.6895, 1.0, 0.748, 1.0, 0.6815, 1.0, 0.631, 1.0, 0.627, 1.0, 0.6855, 1.0, 0.619, 1.0, 0.5685, 1.0, 0.5645, 1.0, 0.623, 1.0, 0.3244, 0.0705, 0.25, 0.05571, 0.25, 0.02508, 0.3361, 0.04221, 0.25, 0.05571, 0.1756, 0.0705, 0.1639, 0.04221, 0.25, 0.02508, 0.4315, 1.0, 0.381, 1.0, 0.377, 1.0, 0.4355, 1.0, 0.369, 1.0, 0.3185, 1.0, 0.3145, 1.0, 0.373, 1.0, 0.3065, 1.0, 0.256, 1.0, 0.252, 1.0, 0.3105, 1.0, 0.244, 1.0, 0.1935, 1.0, 0.1895, 1.0, 0.248, 1.0, 0.1815, 1.0, 0.131, 1.0, 0.127, 1.0, 0.1855, 1.0, 0.119, 1.0, 0.06845, 1.0, 0.06446, 1.0, 0.123, 1.0, 0.869, 1.0, 0.8185, 1.0, 0.8145, 1.0, 0.873, 1.0, 0.875, 1.0, 0.9375, 1.0, 0.9355, 1.0, 0.877, 1.0, 0.9218, 1.0, 0.8907, 1.0, 0.881, 1.0, 0.9315, 1.0, 0.7968, 1.0, 0.7657, 1.0, 0.756, 1.0, 0.8065, 1.0, 0.7343, 1.0, 0.7032, 1.0, 0.6935, 1.0, 0.744, 1.0, 0.6718, 1.0, 0.6407, 1.0, 0.631, 1.0, 0.6815, 1.0, 0.6093, 1.0, 0.5782, 1.0, 0.5685, 1.0, 0.619, 1.0, 0.2957, 0.1397, 0.25, 0.1306, 0.25, 0.05571, 0.3244, 0.0705, 0.25, 0.1306, 0.2043, 0.1397, 0.1756, 0.0705, 0.25, 0.05571, 0.4218, 1.0, 0.3907, 1.0, 0.381, 1.0, 0.4315, 1.0, 0.3593, 1.0, 0.3282, 1.0, 0.3185, 1.0, 0.369, 1.0, 0.2968, 1.0, 0.2657, 1.0, 0.256, 1.0, 0.3065, 1.0, 0.2343, 1.0, 0.2032, 1.0, 0.1935, 1.0, 0.244, 1.0, 0.1718, 1.0, 0.1407, 1.0, 0.131, 1.0, 0.1815, 1.0, 0.1093, 1.0, 0.0782, 1.0, 0.06845, 1.0, 0.119, 1.0, 0.8593, 1.0, 0.8282, 1.0, 0.8185, 1.0, 0.869, 1.0, 0.994, 1.0, 0.9435, 1.0, 0.9395, 1.0, 0.998, 1.0, 0.966, 1.0, 0.9532, 1.0, 0.9843, 1.0, 0.9035, 1.0, 0.8907, 1.0, 0.9218, 1.0, 0.841, 1.0, 0.8282, 1.0, 0.8593, 1.0, 0.7785, 1.0, 0.7657, 1.0, 0.7968, 1.0, 0.716, 1.0, 0.7032, 1.0, 0.7343, 1.0, 0.6535, 1.0, 0.6407, 1.0, 0.6718, 1.0, 0.591, 1.0, 0.5782, 1.0, 0.6093, 1.0, 0.25, 0.2291, 0.25, 0.1306, 0.2957, 0.1397, 0.242, 0.2307, 0.2043, 0.1397, 0.25, 0.1306, 0.4035, 1.0, 0.3907, 1.0, 0.4218, 1.0, 0.341, 1.0, 0.3282, 1.0, 0.3593, 1.0, 0.2785, 1.0, 0.2657, 1.0, 0.2968, 1.0, 0.216, 1.0, 0.2032, 1.0, 0.2343, 1.0, 0.1535, 1.0, 0.1407, 1.0, 0.1718, 1.0, 0.09103, 1.0, 0.0782, 1.0, 0.1093, 1.0, 0.02853, 1.0, 0.0157, 1.0, 0.0468, 1.0, 0.9843, 1.0, 0.9532, 1.0, 0.9435, 1.0, 0.994, 1.0, 0.5, 0.5, 0.5208, 0.5, 0.5208, 0.5833, 0.5, 0.5833, 0.5, 0.5833, 0.5208, 0.5833, 0.5208, 0.6667, 0.5, 0.6667, 0.5, 0.6667, 0.5208, 0.6667, 0.5208, 0.75, 0.5, 0.75, 0.5, 0.75, 0.5208, 0.75, 0.5208, 0.8333, 0.5, 0.8333, 0.5, 0.8333, 0.5208, 0.8333, 0.5208, 0.9167, 0.5, 0.9167, 0.5, 0.9167, 0.5208, 0.9167, 0.5208, 1.0, 0.5, 1.0, 0.5, 2.22e-16, 0.5208, 2.22e-16, 0.5208, 0.08333, 0.5, 0.08333, 0.5, 0.08333, 0.5208, 0.08333, 0.5208, 0.1667, 0.5, 0.1667, 0.5, 0.1667, 0.5208, 0.1667, 0.5208, 0.25, 0.5, 0.25, 0.5, 0.25, 0.5208, 0.25, 0.5208, 0.3333, 0.5, 0.3333, 0.5, 0.3333, 0.5208, 0.3333, 0.5208, 0.4167, 0.5, 0.4167, 0.5, 0.4167, 0.5208, 0.4167, 0.5208, 0.5, 0.5, 0.5, 0.5208, 0.5, 0.5417, 0.5, 0.5417, 0.5833, 0.5208, 0.5833, 0.5208, 0.5833, 0.5417, 0.5833, 0.5417, 0.6667, 0.5208, 0.6667, 0.5208, 0.6667, 0.5417, 0.6667, 0.5417, 0.75, 0.5208, 0.75, 0.5208, 0.75, 0.5417, 0.75, 0.5417, 0.8333, 0.5208, 0.8333, 0.5208, 0.8333, 0.5417, 0.8333, 0.5417, 0.9167, 0.5208, 0.9167, 0.5208, 0.9167, 0.5417, 0.9167, 0.5417, 1.0, 0.5208, 1.0, 0.5208, 2.22e-16, 0.5417, 2.22e-16, 0.5417, 0.08333, 0.5208, 0.08333, 0.5208, 0.08333, 0.5417, 0.08333, 0.5417, 0.1667, 0.5208, 0.1667, 0.5208, 0.1667, 0.5417, 0.1667, 0.5417, 0.25, 0.5208, 0.25, 0.5208, 0.25, 0.5417, 0.25, 0.5417, 0.3333, 0.5208, 0.3333, 0.5208, 0.3333, 0.5417, 0.3333, 0.5417, 0.4167, 0.5208, 0.4167, 0.5208, 0.4167, 0.5417, 0.4167, 0.5417, 0.5, 0.5208, 0.5, 0.5417, 0.5, 0.5625, 0.5, 0.5625, 0.5833, 0.5417, 0.5833, 0.5417, 0.5833, 0.5625, 0.5833, 0.5625, 0.6667, 0.5417, 0.6667, 0.5417, 0.6667, 0.5625, 0.6667, 0.5625, 0.75, 0.5417, 0.75, 0.5417, 0.75, 0.5625, 0.75, 0.5625, 0.8333, 0.5417, 0.8333, 0.5417, 0.8333, 0.5625, 0.8333, 0.5625, 0.9167, 0.5417, 0.9167, 0.5417, 0.9167, 0.5625, 0.9167, 0.5625, 1.0, 0.5417, 1.0, 0.5417, 2.22e-16, 0.5625, 2.22e-16, 0.5625, 0.08333, 0.5417, 0.08333, 0.5417, 0.08333, 0.5625, 0.08333, 0.5625, 0.1667, 0.5417, 0.1667, 0.5417, 0.1667, 0.5625, 0.1667, 0.5625, 0.25, 0.5417, 0.25, 0.5417, 0.25, 0.5625, 0.25, 0.5625, 0.3333, 0.5417, 0.3333, 0.5417, 0.3333, 0.5625, 0.3333, 0.5625, 0.4167, 0.5417, 0.4167, 0.5417, 0.4167, 0.5625, 0.4167, 0.5625, 0.5, 0.5417, 0.5, 0.5625, 0.5, 0.5833, 0.5, 0.5833, 0.5833, 0.5625, 0.5833, 0.5625, 0.5833, 0.5833, 0.5833, 0.5833, 0.6667, 0.5625, 0.6667, 0.5625, 0.6667, 0.5833, 0.6667, 0.5833, 0.75, 0.5625, 0.75, 0.5625, 0.75, 0.5833, 0.75, 0.5833, 0.8333, 0.5625, 0.8333, 0.5625, 0.8333, 0.5833, 0.8333, 0.5833, 0.9167, 0.5625, 0.9167, 0.5625, 0.9167, 0.5833, 0.9167, 0.5833, 1.0, 0.5625, 1.0, 0.5625, 2.22e-16, 0.5833, 2.22e-16, 0.5833, 0.08333, 0.5625, 0.08333, 0.5625, 0.08333, 0.5833, 0.08333, 0.5833, 0.1667, 0.5625, 0.1667, 0.5625, 0.1667, 0.5833, 0.1667, 0.5833, 0.25, 0.5625, 0.25, 0.5625, 0.25, 0.5833, 0.25, 0.5833, 0.3333, 0.5625, 0.3333, 0.5625, 0.3333, 0.5833, 0.3333, 0.5833, 0.4167, 0.5625, 0.4167, 0.5625, 0.4167, 0.5833, 0.4167, 0.5833, 0.5, 0.5625, 0.5, 0.5833, 0.5, 0.6042, 0.5, 0.6042, 0.5833, 0.5833, 0.5833, 0.5833, 0.5833, 0.6042, 0.5833, 0.6042, 0.6667, 0.5833, 0.6667, 0.5833, 0.6667, 0.6042, 0.6667, 0.6042, 0.75, 0.5833, 0.75, 0.5833, 0.75, 0.6042, 0.75, 0.6042, 0.8333, 0.5833, 0.8333, 0.5833, 0.8333, 0.6042, 0.8333, 0.6042, 0.9167, 0.5833, 0.9167, 0.5833, 0.9167, 0.6042, 0.9167, 0.6042, 1.0, 0.5833, 1.0, 0.5833, 2.22e-16, 0.6042, 2.22e-16, 0.6042, 0.08333, 0.5833, 0.08333, 0.5833, 0.08333, 0.6042, 0.08333, 0.6042, 0.1667, 0.5833, 0.1667, 0.5833, 0.1667, 0.6042, 0.1667, 0.6042, 0.25, 0.5833, 0.25, 0.5833, 0.25, 0.6042, 0.25, 0.6042, 0.3333, 0.5833, 0.3333, 0.5833, 0.3333, 0.6042, 0.3333, 0.6042, 0.4167, 0.5833, 0.4167, 0.5833, 0.4167, 0.6042, 0.4167, 0.6042, 0.5, 0.5833, 0.5, 0.6042, 0.5, 0.625, 0.5, 0.625, 0.5833, 0.6042, 0.5833, 0.6042, 0.5833, 0.625, 0.5833, 0.625, 0.6667, 0.6042, 0.6667, 0.6042, 0.6667, 0.625, 0.6667, 0.625, 0.75, 0.6042, 0.75, 0.6042, 0.75, 0.625, 0.75, 0.625, 0.8333, 0.6042, 0.8333, 0.6042, 0.8333, 0.625, 0.8333, 0.625, 0.9167, 0.6042, 0.9167, 0.6042, 0.9167, 0.625, 0.9167, 0.625, 1.0, 0.6042, 1.0, 0.6042, 2.22e-16, 0.625, 2.22e-16, 0.625, 0.08333, 0.6042, 0.08333, 0.6042, 0.08333, 0.625, 0.08333, 0.625, 0.1667, 0.6042, 0.1667, 0.6042, 0.1667, 0.625, 0.1667, 0.625, 0.25, 0.6042, 0.25, 0.6042, 0.25, 0.625, 0.25, 0.625, 0.3333, 0.6042, 0.3333, 0.6042, 0.3333, 0.625, 0.3333, 0.625, 0.4167, 0.6042, 0.4167, 0.6042, 0.4167, 0.625, 0.4167, 0.625, 0.5, 0.6042, 0.5, 0.625, 0.5, 0.6458, 0.5, 0.6458, 0.5833, 0.625, 0.5833, 0.625, 0.5833, 0.6458, 0.5833, 0.6458, 0.6667, 0.625, 0.6667, 0.625, 0.6667, 0.6458, 0.6667, 0.6458, 0.75, 0.625, 0.75, 0.625, 0.75, 0.6458, 0.75, 0.6458, 0.8333, 0.625, 0.8333, 0.625, 0.8333, 0.6458, 0.8333, 0.6458, 0.9167, 0.625, 0.9167, 0.625, 0.9167, 0.6458, 0.9167, 0.6458, 1.0, 0.625, 1.0, 0.625, 2.22e-16, 0.6458, 2.22e-16, 0.6458, 0.08333, 0.625, 0.08333, 0.625, 0.08333, 0.6458, 0.08333, 0.6458, 0.1667, 0.625, 0.1667, 0.625, 0.1667, 0.6458, 0.1667, 0.6458, 0.25, 0.625, 0.25, 0.625, 0.25, 0.6458, 0.25, 0.6458, 0.3333, 0.625, 0.3333, 0.625, 0.3333, 0.6458, 0.3333, 0.6458, 0.4167, 0.625, 0.4167, 0.625, 0.4167, 0.6458, 0.4167, 0.6458, 0.5, 0.625, 0.5, 0.6458, 0.5, 0.6667, 0.5, 0.6667, 0.5833, 0.6458, 0.5833, 0.6458, 0.5833, 0.6667, 0.5833, 0.6667, 0.6667, 0.6458, 0.6667, 0.6458, 0.6667, 0.6667, 0.6667, 0.6667, 0.75, 0.6458, 0.75, 0.6458, 0.75, 0.6667, 0.75, 0.6667, 0.8333, 0.6458, 0.8333, 0.6458, 0.8333, 0.6667, 0.8333, 0.6667, 0.9167, 0.6458, 0.9167, 0.6458, 0.9167, 0.6667, 0.9167, 0.6667, 1.0, 0.6458, 1.0, 0.6458, 2.22e-16, 0.6667, 2.22e-16, 0.6667, 0.08333, 0.6458, 0.08333, 0.6458, 0.08333, 0.6667, 0.08333, 0.6667, 0.1667, 0.6458, 0.1667, 0.6458, 0.1667, 0.6667, 0.1667, 0.6667, 0.25, 0.6458, 0.25, 0.6458, 0.25, 0.6667, 0.25, 0.6667, 0.3333, 0.6458, 0.3333, 0.6458, 0.3333, 0.6667, 0.3333, 0.6667, 0.4167, 0.6458, 0.4167, 0.6458, 0.4167, 0.6667, 0.4167, 0.6667, 0.5, 0.6458, 0.5, 0.6667, 0.5, 0.6875, 0.5, 0.6875, 0.5833, 0.6667, 0.5833, 0.6667, 0.5833, 0.6875, 0.5833, 0.6875, 0.6667, 0.6667, 0.6667, 0.6667, 0.6667, 0.6875, 0.6667, 0.6875, 0.75, 0.6667, 0.75, 0.6667, 0.75, 0.6875, 0.75, 0.6875, 0.8333, 0.6667, 0.8333, 0.6667, 0.8333, 0.6875, 0.8333, 0.6875, 0.9167, 0.6667, 0.9167, 0.6667, 0.9167, 0.6875, 0.9167, 0.6875, 1.0, 0.6667, 1.0, 0.6667, 2.22e-16, 0.6875, 2.22e-16, 0.6875, 0.08333, 0.6667, 0.08333, 0.6667, 0.08333, 0.6875, 0.08333, 0.6875, 0.1667, 0.6667, 0.1667, 0.6667, 0.1667, 0.6875, 0.1667, 0.6875, 0.25, 0.6667, 0.25, 0.6667, 0.25, 0.6875, 0.25, 0.6875, 0.3333, 0.6667, 0.3333, 0.6667, 0.3333, 0.6875, 0.3333, 0.6875, 0.4167, 0.6667, 0.4167, 0.6667, 0.4167, 0.6875, 0.4167, 0.6875, 0.5, 0.6667, 0.5, 0.6875, 0.5, 0.7083, 0.5, 0.7083, 0.5833, 0.6875, 0.5833, 0.6875, 0.5833, 0.7083, 0.5833, 0.7083, 0.6667, 0.6875, 0.6667, 0.6875, 0.6667, 0.7083, 0.6667, 0.7083, 0.75, 0.6875, 0.75, 0.6875, 0.75, 0.7083, 0.75, 0.7083, 0.8333, 0.6875, 0.8333, 0.6875, 0.8333, 0.7083, 0.8333, 0.7083, 0.9167, 0.6875, 0.9167, 0.6875, 0.9167, 0.7083, 0.9167, 0.7083, 1.0, 0.6875, 1.0, 0.6875, 2.22e-16, 0.7083, 2.22e-16, 0.7083, 0.08333, 0.6875, 0.08333, 0.6875, 0.08333, 0.7083, 0.08333, 0.7083, 0.1667, 0.6875, 0.1667, 0.6875, 0.1667, 0.7083, 0.1667, 0.7083, 0.25, 0.6875, 0.25, 0.6875, 0.25, 0.7083, 0.25, 0.7083, 0.3333, 0.6875, 0.3333, 0.6875, 0.3333, 0.7083, 0.3333, 0.7083, 0.4167, 0.6875, 0.4167, 0.6875, 0.4167, 0.7083, 0.4167, 0.7083, 0.5, 0.6875, 0.5, 0.7083, 0.5, 0.7292, 0.5, 0.7292, 0.5833, 0.7083, 0.5833, 0.7083, 0.5833, 0.7292, 0.5833, 0.7292, 0.6667, 0.7083, 0.6667, 0.7083, 0.6667, 0.7292, 0.6667, 0.7292, 0.75, 0.7083, 0.75, 0.7083, 0.75, 0.7292, 0.75, 0.7292, 0.8333, 0.7083, 0.8333, 0.7083, 0.8333, 0.7292, 0.8333, 0.7292, 0.9167, 0.7083, 0.9167, 0.7083, 0.9167, 0.7292, 0.9167, 0.7292, 1.0, 0.7083, 1.0, 0.7083, 2.22e-16, 0.7292, 2.22e-16, 0.7292, 0.08333, 0.7083, 0.08333, 0.7083, 0.08333, 0.7292, 0.08333, 0.7292, 0.1667, 0.7083, 0.1667, 0.7083, 0.1667, 0.7292, 0.1667, 0.7292, 0.25, 0.7083, 0.25, 0.7083, 0.25, 0.7292, 0.25, 0.7292, 0.3333, 0.7083, 0.3333, 0.7083, 0.3333, 0.7292, 0.3333, 0.7292, 0.4167, 0.7083, 0.4167, 0.7083, 0.4167, 0.7292, 0.4167, 0.7292, 0.5, 0.7083, 0.5, 0.7292, 0.5, 0.75, 0.5, 0.75, 0.5833, 0.7292, 0.5833, 0.7292, 0.5833, 0.75, 0.5833, 0.75, 0.6667, 0.7292, 0.6667, 0.7292, 0.6667, 0.75, 0.6667, 0.75, 0.75, 0.7292, 0.75, 0.7292, 0.75, 0.75, 0.75, 0.75, 0.8333, 0.7292, 0.8333, 0.7292, 0.8333, 0.75, 0.8333, 0.75, 0.9167, 0.7292, 0.9167, 0.7292, 0.9167, 0.75, 0.9167, 0.75, 1.0, 0.7292, 1.0, 0.7292, 2.22e-16, 0.75, 2.22e-16, 0.75, 0.08333, 0.7292, 0.08333, 0.7292, 0.08333, 0.75, 0.08333, 0.75, 0.1667, 0.7292, 0.1667, 0.7292, 0.1667, 0.75, 0.1667, 0.75, 0.25, 0.7292, 0.25, 0.7292, 0.25, 0.75, 0.25, 0.75, 0.3333, 0.7292, 0.3333, 0.7292, 0.3333, 0.75, 0.3333, 0.75, 0.4167, 0.7292, 0.4167, 0.7292, 0.4167, 0.75, 0.4167, 0.75, 0.5, 0.7292, 0.5, 0.75, 0.5, 0.7708, 0.5, 0.7708, 0.5833, 0.75, 0.5833, 0.75, 0.5833, 0.7708, 0.5833, 0.7708, 0.6667, 0.75, 0.6667, 0.75, 0.6667, 0.7708, 0.6667, 0.7708, 0.75, 0.75, 0.75, 0.75, 0.75, 0.7708, 0.75, 0.7708, 0.8333, 0.75, 0.8333, 0.75, 0.8333, 0.7708, 0.8333, 0.7708, 0.9167, 0.75, 0.9167, 0.75, 0.9167, 0.7708, 0.9167, 0.7708, 1.0, 0.75, 1.0, 0.75, 2.22e-16, 0.7708, 2.22e-16, 0.7708, 0.08333, 0.75, 0.08333, 0.75, 0.08333, 0.7708, 0.08333, 0.7708, 0.1667, 0.75, 0.1667, 0.75, 0.1667, 0.7708, 0.1667, 0.7708, 0.25, 0.75, 0.25, 0.75, 0.25, 0.7708, 0.25, 0.7708, 0.3333, 0.75, 0.3333, 0.75, 0.3333, 0.7708, 0.3333, 0.7708, 0.4167, 0.75, 0.4167, 0.75, 0.4167, 0.7708, 0.4167, 0.7708, 0.5, 0.75, 0.5, 0.7708, 0.5, 0.7917, 0.5, 0.7917, 0.5833, 0.7708, 0.5833, 0.7708, 0.5833, 0.7917, 0.5833, 0.7917, 0.6667, 0.7708, 0.6667, 0.7708, 0.6667, 0.7917, 0.6667, 0.7917, 0.75, 0.7708, 0.75, 0.7708, 0.75, 0.7917, 0.75, 0.7917, 0.8333, 0.7708, 0.8333, 0.7708, 0.8333, 0.7917, 0.8333, 0.7917, 0.9167, 0.7708, 0.9167, 0.7708, 0.9167, 0.7917, 0.9167, 0.7917, 1.0, 0.7708, 1.0, 0.7708, 2.22e-16, 0.7917, 2.22e-16, 0.7917, 0.08333, 0.7708, 0.08333, 0.7708, 0.08333, 0.7917, 0.08333, 0.7917, 0.1667, 0.7708, 0.1667, 0.7708, 0.1667, 0.7917, 0.1667, 0.7917, 0.25, 0.7708, 0.25, 0.7708, 0.25, 0.7917, 0.25, 0.7917, 0.3333, 0.7708, 0.3333, 0.7708, 0.3333, 0.7917, 0.3333, 0.7917, 0.4167, 0.7708, 0.4167, 0.7708, 0.4167, 0.7917, 0.4167, 0.7917, 0.5, 0.7708, 0.5, 0.7917, 0.5, 0.8125, 0.5, 0.8125, 0.5833, 0.7917, 0.5833, 0.7917, 0.5833, 0.8125, 0.5833, 0.8125, 0.6667, 0.7917, 0.6667, 0.7917, 0.6667, 0.8125, 0.6667, 0.8125, 0.75, 0.7917, 0.75, 0.7917, 0.75, 0.8125, 0.75, 0.8125, 0.8333, 0.7917, 0.8333, 0.7917, 0.8333, 0.8125, 0.8333, 0.8125, 0.9167, 0.7917, 0.9167, 0.7917, 0.9167, 0.8125, 0.9167, 0.8125, 1.0, 0.7917, 1.0, 0.7917, 2.22e-16, 0.8125, 2.22e-16, 0.8125, 0.08333, 0.7917, 0.08333, 0.7917, 0.08333, 0.8125, 0.08333, 0.8125, 0.1667, 0.7917, 0.1667, 0.7917, 0.1667, 0.8125, 0.1667, 0.8125, 0.25, 0.7917, 0.25, 0.7917, 0.25, 0.8125, 0.25, 0.8125, 0.3333, 0.7917, 0.3333, 0.7917, 0.3333, 0.8125, 0.3333, 0.8125, 0.4167, 0.7917, 0.4167, 0.7917, 0.4167, 0.8125, 0.4167, 0.8125, 0.5, 0.7917, 0.5, 0.8125, 0.5, 0.8333, 0.5, 0.8333, 0.5833, 0.8125, 0.5833, 0.8125, 0.5833, 0.8333, 0.5833, 0.8333, 0.6667, 0.8125, 0.6667, 0.8125, 0.6667, 0.8333, 0.6667, 0.8333, 0.75, 0.8125, 0.75, 0.8125, 0.75, 0.8333, 0.75, 0.8333, 0.8333, 0.8125, 0.8333, 0.8125, 0.8333, 0.8333, 0.8333, 0.8333, 0.9167, 0.8125, 0.9167, 0.8125, 0.9167, 0.8333, 0.9167, 0.8333, 1.0, 0.8125, 1.0, 0.8125, 2.22e-16, 0.8333, 2.22e-16, 0.8333, 0.08333, 0.8125, 0.08333, 0.8125, 0.08333, 0.8333, 0.08333, 0.8333, 0.1667, 0.8125, 0.1667, 0.8125, 0.1667, 0.8333, 0.1667, 0.8333, 0.25, 0.8125, 0.25, 0.8125, 0.25, 0.8333, 0.25, 0.8333, 0.3333, 0.8125, 0.3333, 0.8125, 0.3333, 0.8333, 0.3333, 0.8333, 0.4167, 0.8125, 0.4167, 0.8125, 0.4167, 0.8333, 0.4167, 0.8333, 0.5, 0.8125, 0.5, 0.8333, 0.5, 0.8542, 0.5, 0.8542, 0.5833, 0.8333, 0.5833, 0.8333, 0.5833, 0.8542, 0.5833, 0.8542, 0.6667, 0.8333, 0.6667, 0.8333, 0.6667, 0.8542, 0.6667, 0.8542, 0.75, 0.8333, 0.75, 0.8333, 0.75, 0.8542, 0.75, 0.8542, 0.8333, 0.8333, 0.8333, 0.8333, 0.8333, 0.8542, 0.8333, 0.8542, 0.9167, 0.8333, 0.9167, 0.8333, 0.9167, 0.8542, 0.9167, 0.8542, 1.0, 0.8333, 1.0, 0.8333, 2.22e-16, 0.8542, 2.22e-16, 0.8542, 0.08333, 0.8333, 0.08333, 0.8333, 0.08333, 0.8542, 0.08333, 0.8542, 0.1667, 0.8333, 0.1667, 0.8333, 0.1667, 0.8542, 0.1667, 0.8542, 0.25, 0.8333, 0.25, 0.8333, 0.25, 0.8542, 0.25, 0.8542, 0.3333, 0.8333, 0.3333, 0.8333, 0.3333, 0.8542, 0.3333, 0.8542, 0.4167, 0.8333, 0.4167, 0.8333, 0.4167, 0.8542, 0.4167, 0.8542, 0.5, 0.8333, 0.5, 0.8542, 0.5, 0.875, 0.5, 0.875, 0.5833, 0.8542, 0.5833, 0.8542, 0.5833, 0.875, 0.5833, 0.875, 0.6667, 0.8542, 0.6667, 0.8542, 0.6667, 0.875, 0.6667, 0.875, 0.75, 0.8542, 0.75, 0.8542, 0.75, 0.875, 0.75, 0.875, 0.8333, 0.8542, 0.8333, 0.8542, 0.8333, 0.875, 0.8333, 0.875, 0.9167, 0.8542, 0.9167, 0.8542, 0.9167, 0.875, 0.9167, 0.875, 1.0, 0.8542, 1.0, 0.8542, 2.22e-16, 0.875, 2.22e-16, 0.875, 0.08333, 0.8542, 0.08333, 0.8542, 0.08333, 0.875, 0.08333, 0.875, 0.1667, 0.8542, 0.1667, 0.8542, 0.1667, 0.875, 0.1667, 0.875, 0.25, 0.8542, 0.25, 0.8542, 0.25, 0.875, 0.25, 0.875, 0.3333, 0.8542, 0.3333, 0.8542, 0.3333, 0.875, 0.3333, 0.875, 0.4167, 0.8542, 0.4167, 0.8542, 0.4167, 0.875, 0.4167, 0.875, 0.5, 0.8542, 0.5, 0.875, 0.5, 0.8958, 0.5, 0.8958, 0.5833, 0.875, 0.5833, 0.875, 0.5833, 0.8958, 0.5833, 0.8958, 0.6667, 0.875, 0.6667, 0.875, 0.6667, 0.8958, 0.6667, 0.8958, 0.75, 0.875, 0.75, 0.875, 0.75, 0.8958, 0.75, 0.8958, 0.8333, 0.875, 0.8333, 0.875, 0.8333, 0.8958, 0.8333, 0.8958, 0.9167, 0.875, 0.9167, 0.875, 0.9167, 0.8958, 0.9167, 0.8958, 1.0, 0.875, 1.0, 0.875, 2.22e-16, 0.8958, 2.22e-16, 0.8958, 0.08333, 0.875, 0.08333, 0.875, 0.08333, 0.8958, 0.08333, 0.8958, 0.1667, 0.875, 0.1667, 0.875, 0.1667, 0.8958, 0.1667, 0.8958, 0.25, 0.875, 0.25, 0.875, 0.25, 0.8958, 0.25, 0.8958, 0.3333, 0.875, 0.3333, 0.875, 0.3333, 0.8958, 0.3333, 0.8958, 0.4167, 0.875, 0.4167, 0.875, 0.4167, 0.8958, 0.4167, 0.8958, 0.5, 0.875, 0.5, 0.8958, 0.5, 0.9167, 0.5, 0.9167, 0.5833, 0.8958, 0.5833, 0.8958, 0.5833, 0.9167, 0.5833, 0.9167, 0.6667, 0.8958, 0.6667, 0.8958, 0.6667, 0.9167, 0.6667, 0.9167, 0.75, 0.8958, 0.75, 0.8958, 0.75, 0.9167, 0.75, 0.9167, 0.8333, 0.8958, 0.8333, 0.8958, 0.8333, 0.9167, 0.8333, 0.9167, 0.9167, 0.8958, 0.9167, 0.8958, 0.9167, 0.9167, 0.9167, 0.9167, 1.0, 0.8958, 1.0, 0.8958, 2.22e-16, 0.9167, 2.22e-16, 0.9167, 0.08333, 0.8958, 0.08333, 0.8958, 0.08333, 0.9167, 0.08333, 0.9167, 0.1667, 0.8958, 0.1667, 0.8958, 0.1667, 0.9167, 0.1667, 0.9167, 0.25, 0.8958, 0.25, 0.8958, 0.25, 0.9167, 0.25, 0.9167, 0.3333, 0.8958, 0.3333, 0.8958, 0.3333, 0.9167, 0.3333, 0.9167, 0.4167, 0.8958, 0.4167, 0.8958, 0.4167, 0.9167, 0.4167, 0.9167, 0.5, 0.8958, 0.5, 0.9167, 0.5, 0.9375, 0.5, 0.9375, 0.5833, 0.9167, 0.5833, 0.9167, 0.5833, 0.9375, 0.5833, 0.9375, 0.6667, 0.9167, 0.6667, 0.9167, 0.6667, 0.9375, 0.6667, 0.9375, 0.75, 0.9167, 0.75, 0.9167, 0.75, 0.9375, 0.75, 0.9375, 0.8333, 0.9167, 0.8333, 0.9167, 0.8333, 0.9375, 0.8333, 0.9375, 0.9167, 0.9167, 0.9167, 0.9167, 0.9167, 0.9375, 0.9167, 0.9375, 1.0, 0.9167, 1.0, 0.9167, 2.22e-16, 0.9375, 2.22e-16, 0.9375, 0.08333, 0.9167, 0.08333, 0.9167, 0.08333, 0.9375, 0.08333, 0.9375, 0.1667, 0.9167, 0.1667, 0.9167, 0.1667, 0.9375, 0.1667, 0.9375, 0.25, 0.9167, 0.25, 0.9167, 0.25, 0.9375, 0.25, 0.9375, 0.3333, 0.9167, 0.3333, 0.9167, 0.3333, 0.9375, 0.3333, 0.9375, 0.4167, 0.9167, 0.4167, 0.9167, 0.4167, 0.9375, 0.4167, 0.9375, 0.5, 0.9167, 0.5, 0.9375, 0.5, 0.9583, 0.5, 0.9583, 0.5833, 0.9375, 0.5833, 0.9375, 0.5833, 0.9583, 0.5833, 0.9583, 0.6667, 0.9375, 0.6667, 0.9375, 0.6667, 0.9583, 0.6667, 0.9583, 0.75, 0.9375, 0.75, 0.9375, 0.75, 0.9583, 0.75, 0.9583, 0.8333, 0.9375, 0.8333, 0.9375, 0.8333, 0.9583, 0.8333, 0.9583, 0.9167, 0.9375, 0.9167, 0.9375, 0.9167, 0.9583, 0.9167, 0.9583, 1.0, 0.9375, 1.0, 0.9375, 2.22e-16, 0.9583, 2.22e-16, 0.9583, 0.08333, 0.9375, 0.08333, 0.9375, 0.08333, 0.9583, 0.08333, 0.9583, 0.1667, 0.9375, 0.1667, 0.9375, 0.1667, 0.9583, 0.1667, 0.9583, 0.25, 0.9375, 0.25, 0.9375, 0.25, 0.9583, 0.25, 0.9583, 0.3333, 0.9375, 0.3333, 0.9375, 0.3333, 0.9583, 0.3333, 0.9583, 0.4167, 0.9375, 0.4167, 0.9375, 0.4167, 0.9583, 0.4167, 0.9583, 0.5, 0.9375, 0.5, 0.9583, 0.5, 0.9792, 0.5, 0.9792, 0.5833, 0.9583, 0.5833, 0.9583, 0.5833, 0.9792, 0.5833, 0.9792, 0.6667, 0.9583, 0.6667, 0.9583, 0.6667, 0.9792, 0.6667, 0.9792, 0.75, 0.9583, 0.75, 0.9583, 0.75, 0.9792, 0.75, 0.9792, 0.8333, 0.9583, 0.8333, 0.9583, 0.8333, 0.9792, 0.8333, 0.9792, 0.9167, 0.9583, 0.9167, 0.9583, 0.9167, 0.9792, 0.9167, 0.9792, 1.0, 0.9583, 1.0, 0.9583, 2.22e-16, 0.9792, 2.22e-16, 0.9792, 0.08333, 0.9583, 0.08333, 0.9583, 0.08333, 0.9792, 0.08333, 0.9792, 0.1667, 0.9583, 0.1667, 0.9583, 0.1667, 0.9792, 0.1667, 0.9792, 0.25, 0.9583, 0.25, 0.9583, 0.25, 0.9792, 0.25, 0.9792, 0.3333, 0.9583, 0.3333, 0.9583, 0.3333, 0.9792, 0.3333, 0.9792, 0.4167, 0.9583, 0.4167, 0.9583, 0.4167, 0.9792, 0.4167, 0.9792, 0.5, 0.9583, 0.5, 0.9792, 0.5, 1.0, 0.5, 1.0, 0.5833, 0.9792, 0.5833, 0.9792, 0.5833, 1.0, 0.5833, 1.0, 0.6667, 0.9792, 0.6667, 0.9792, 0.6667, 1.0, 0.6667, 1.0, 0.75, 0.9792, 0.75, 0.9792, 0.75, 1.0, 0.75, 1.0, 0.8333, 0.9792, 0.8333, 0.9792, 0.8333, 1.0, 0.8333, 1.0, 0.9167, 0.9792, 0.9167, 0.9792, 0.9167, 1.0, 0.9167, 1.0, 1.0, 0.9792, 1.0, 0.9792, 2.22e-16, 1.0, 2.22e-16, 1.0, 0.08333, 0.9792, 0.08333, 0.9792, 0.08333, 1.0, 0.08333, 1.0, 0.1667, 0.9792, 0.1667, 0.9792, 0.1667, 1.0, 0.1667, 1.0, 0.25, 0.9792, 0.25, 0.9792, 0.25, 1.0, 0.25, 1.0, 0.3333, 0.9792, 0.3333, 0.9792, 0.3333, 1.0, 0.3333, 1.0, 0.4167, 0.9792, 0.4167, 0.9792, 0.4167, 1.0, 0.4167, 1.0, 0.5, 0.9792, 0.5, 8.882e-16, 0.5, 0.02083, 0.5, 0.02083, 0.5833, 8.882e-16, 0.5833, 8.882e-16, 0.5833, 0.02083, 0.5833, 0.02083, 0.6667, 8.882e-16, 0.6667, 8.882e-16, 0.6667, 0.02083, 0.6667, 0.02083, 0.75, 8.882e-16, 0.75, 8.882e-16, 0.75, 0.02083, 0.75, 0.02083, 0.8333, 8.882e-16, 0.8333, 8.882e-16, 0.8333, 0.02083, 0.8333, 0.02083, 0.9167, 8.882e-16, 0.9167, 8.882e-16, 0.9167, 0.02083, 0.9167, 0.02083, 1.0, 8.882e-16, 1.0, 8.882e-16, 2.22e-16, 0.02083, 2.22e-16, 0.02083, 0.08333, 8.882e-16, 0.08333, 8.882e-16, 0.08333, 0.02083, 0.08333, 0.02083, 0.1667, 8.882e-16, 0.1667, 8.882e-16, 0.1667, 0.02083, 0.1667, 0.02083, 0.25, 8.882e-16, 0.25, 8.882e-16, 0.25, 0.02083, 0.25, 0.02083, 0.3333, 8.882e-16, 0.3333, 8.882e-16, 0.3333, 0.02083, 0.3333, 0.02083, 0.4167, 8.882e-16, 0.4167, 8.882e-16, 0.4167, 0.02083, 0.4167, 0.02083, 0.5, 8.882e-16, 0.5, 0.02083, 0.5, 0.04167, 0.5, 0.04167, 0.5833, 0.02083, 0.5833, 0.02083, 0.5833, 0.04167, 0.5833, 0.04167, 0.6667, 0.02083, 0.6667, 0.02083, 0.6667, 0.04167, 0.6667, 0.04167, 0.75, 0.02083, 0.75, 0.02083, 0.75, 0.04167, 0.75, 0.04167, 0.8333, 0.02083, 0.8333, 0.02083, 0.8333, 0.04167, 0.8333, 0.04167, 0.9167, 0.02083, 0.9167, 0.02083, 0.9167, 0.04167, 0.9167, 0.04167, 1.0, 0.02083, 1.0, 0.02083, 2.22e-16, 0.04167, 2.22e-16, 0.04167, 0.08333, 0.02083, 0.08333, 0.02083, 0.08333, 0.04167, 0.08333, 0.04167, 0.1667, 0.02083, 0.1667, 0.02083, 0.1667, 0.04167, 0.1667, 0.04167, 0.25, 0.02083, 0.25, 0.02083, 0.25, 0.04167, 0.25, 0.04167, 0.3333, 0.02083, 0.3333, 0.02083, 0.3333, 0.04167, 0.3333, 0.04167, 0.4167, 0.02083, 0.4167, 0.02083, 0.4167, 0.04167, 0.4167, 0.04167, 0.5, 0.02083, 0.5, 0.04167, 0.5, 0.0625, 0.5, 0.0625, 0.5833, 0.04167, 0.5833, 0.04167, 0.5833, 0.0625, 0.5833, 0.0625, 0.6667, 0.04167, 0.6667, 0.04167, 0.6667, 0.0625, 0.6667, 0.0625, 0.75, 0.04167, 0.75, 0.04167, 0.75, 0.0625, 0.75, 0.0625, 0.8333, 0.04167, 0.8333, 0.04167, 0.8333, 0.0625, 0.8333, 0.0625, 0.9167, 0.04167, 0.9167, 0.04167, 0.9167, 0.0625, 0.9167, 0.0625, 1.0, 0.04167, 1.0, 0.04167, 2.22e-16, 0.0625, 2.22e-16, 0.0625, 0.08333, 0.04167, 0.08333, 0.04167, 0.08333, 0.0625, 0.08333, 0.0625, 0.1667, 0.04167, 0.1667, 0.04167, 0.1667, 0.0625, 0.1667, 0.0625, 0.25, 0.04167, 0.25, 0.04167, 0.25, 0.0625, 0.25, 0.0625, 0.3333, 0.04167, 0.3333, 0.04167, 0.3333, 0.0625, 0.3333, 0.0625, 0.4167, 0.04167, 0.4167, 0.04167, 0.4167, 0.0625, 0.4167, 0.0625, 0.5, 0.04167, 0.5, 0.0625, 0.5, 0.08333, 0.5, 0.08333, 0.5833, 0.0625, 0.5833, 0.0625, 0.5833, 0.08333, 0.5833, 0.08333, 0.6667, 0.0625, 0.6667, 0.0625, 0.6667, 0.08333, 0.6667, 0.08333, 0.75, 0.0625, 0.75, 0.0625, 0.75, 0.08333, 0.75, 0.08333, 0.8333, 0.0625, 0.8333, 0.0625, 0.8333, 0.08333, 0.8333, 0.08333, 0.9167, 0.0625, 0.9167, 0.0625, 0.9167, 0.08333, 0.9167, 0.08333, 1.0, 0.0625, 1.0, 0.0625, 2.22e-16, 0.08333, 2.22e-16, 0.08333, 0.08333, 0.0625, 0.08333, 0.0625, 0.08333, 0.08333, 0.08333, 0.08333, 0.1667, 0.0625, 0.1667, 0.0625, 0.1667, 0.08333, 0.1667, 0.08333, 0.25, 0.0625, 0.25, 0.0625, 0.25, 0.08333, 0.25, 0.08333, 0.3333, 0.0625, 0.3333, 0.0625, 0.3333, 0.08333, 0.3333, 0.08333, 0.4167, 0.0625, 0.4167, 0.0625, 0.4167, 0.08333, 0.4167, 0.08333, 0.5, 0.0625, 0.5, 0.08333, 0.5, 0.1042, 0.5, 0.1042, 0.5833, 0.08333, 0.5833, 0.08333, 0.5833, 0.1042, 0.5833, 0.1042, 0.6667, 0.08333, 0.6667, 0.08333, 0.6667, 0.1042, 0.6667, 0.1042, 0.75, 0.08333, 0.75, 0.08333, 0.75, 0.1042, 0.75, 0.1042, 0.8333, 0.08333, 0.8333, 0.08333, 0.8333, 0.1042, 0.8333, 0.1042, 0.9167, 0.08333, 0.9167, 0.08333, 0.9167, 0.1042, 0.9167, 0.1042, 1.0, 0.08333, 1.0, 0.08333, 2.22e-16, 0.1042, 2.22e-16, 0.1042, 0.08333, 0.08333, 0.08333, 0.08333, 0.08333, 0.1042, 0.08333, 0.1042, 0.1667, 0.08333, 0.1667, 0.08333, 0.1667, 0.1042, 0.1667, 0.1042, 0.25, 0.08333, 0.25, 0.08333, 0.25, 0.1042, 0.25, 0.1042, 0.3333, 0.08333, 0.3333, 0.08333, 0.3333, 0.1042, 0.3333, 0.1042, 0.4167, 0.08333, 0.4167, 0.08333, 0.4167, 0.1042, 0.4167, 0.1042, 0.5, 0.08333, 0.5, 0.1042, 0.5, 0.125, 0.5, 0.125, 0.5833, 0.1042, 0.5833, 0.1042, 0.5833, 0.125, 0.5833, 0.125, 0.6667, 0.1042, 0.6667, 0.1042, 0.6667, 0.125, 0.6667, 0.125, 0.75, 0.1042, 0.75, 0.1042, 0.75, 0.125, 0.75, 0.125, 0.8333, 0.1042, 0.8333, 0.1042, 0.8333, 0.125, 0.8333, 0.125, 0.9167, 0.1042, 0.9167, 0.1042, 0.9167, 0.125, 0.9167, 0.125, 1.0, 0.1042, 1.0, 0.1042, 2.22e-16, 0.125, 2.22e-16, 0.125, 0.08333, 0.1042, 0.08333, 0.1042, 0.08333, 0.125, 0.08333, 0.125, 0.1667, 0.1042, 0.1667, 0.1042, 0.1667, 0.125, 0.1667, 0.125, 0.25, 0.1042, 0.25, 0.1042, 0.25, 0.125, 0.25, 0.125, 0.3333, 0.1042, 0.3333, 0.1042, 0.3333, 0.125, 0.3333, 0.125, 0.4167, 0.1042, 0.4167, 0.1042, 0.4167, 0.125, 0.4167, 0.125, 0.5, 0.1042, 0.5, 0.125, 0.5, 0.1458, 0.5, 0.1458, 0.5833, 0.125, 0.5833, 0.125, 0.5833, 0.1458, 0.5833, 0.1458, 0.6667, 0.125, 0.6667, 0.125, 0.6667, 0.1458, 0.6667, 0.1458, 0.75, 0.125, 0.75, 0.125, 0.75, 0.1458, 0.75, 0.1458, 0.8333, 0.125, 0.8333, 0.125, 0.8333, 0.1458, 0.8333, 0.1458, 0.9167, 0.125, 0.9167, 0.125, 0.9167, 0.1458, 0.9167, 0.1458, 1.0, 0.125, 1.0, 0.125, 2.22e-16, 0.1458, 2.22e-16, 0.1458, 0.08333, 0.125, 0.08333, 0.125, 0.08333, 0.1458, 0.08333, 0.1458, 0.1667, 0.125, 0.1667, 0.125, 0.1667, 0.1458, 0.1667, 0.1458, 0.25, 0.125, 0.25, 0.125, 0.25, 0.1458, 0.25, 0.1458, 0.3333, 0.125, 0.3333, 0.125, 0.3333, 0.1458, 0.3333, 0.1458, 0.4167, 0.125, 0.4167, 0.125, 0.4167, 0.1458, 0.4167, 0.1458, 0.5, 0.125, 0.5, 0.1458, 0.5, 0.1667, 0.5, 0.1667, 0.5833, 0.1458, 0.5833, 0.1458, 0.5833, 0.1667, 0.5833, 0.1667, 0.6667, 0.1458, 0.6667, 0.1458, 0.6667, 0.1667, 0.6667, 0.1667, 0.75, 0.1458, 0.75, 0.1458, 0.75, 0.1667, 0.75, 0.1667, 0.8333, 0.1458, 0.8333, 0.1458, 0.8333, 0.1667, 0.8333, 0.1667, 0.9167, 0.1458, 0.9167, 0.1458, 0.9167, 0.1667, 0.9167, 0.1667, 1.0, 0.1458, 1.0, 0.1458, 2.22e-16, 0.1667, 2.22e-16, 0.1667, 0.08333, 0.1458, 0.08333, 0.1458, 0.08333, 0.1667, 0.08333, 0.1667, 0.1667, 0.1458, 0.1667, 0.1458, 0.1667, 0.1667, 0.1667, 0.1667, 0.25, 0.1458, 0.25, 0.1458, 0.25, 0.1667, 0.25, 0.1667, 0.3333, 0.1458, 0.3333, 0.1458, 0.3333, 0.1667, 0.3333, 0.1667, 0.4167, 0.1458, 0.4167, 0.1458, 0.4167, 0.1667, 0.4167, 0.1667, 0.5, 0.1458, 0.5, 0.1667, 0.5, 0.1875, 0.5, 0.1875, 0.5833, 0.1667, 0.5833, 0.1667, 0.5833, 0.1875, 0.5833, 0.1875, 0.6667, 0.1667, 0.6667, 0.1667, 0.6667, 0.1875, 0.6667, 0.1875, 0.75, 0.1667, 0.75, 0.1667, 0.75, 0.1875, 0.75, 0.1875, 0.8333, 0.1667, 0.8333, 0.1667, 0.8333, 0.1875, 0.8333, 0.1875, 0.9167, 0.1667, 0.9167, 0.1667, 0.9167, 0.1875, 0.9167, 0.1875, 1.0, 0.1667, 1.0, 0.1667, 2.22e-16, 0.1875, 2.22e-16, 0.1875, 0.08333, 0.1667, 0.08333, 0.1667, 0.08333, 0.1875, 0.08333, 0.1875, 0.1667, 0.1667, 0.1667, 0.1667, 0.1667, 0.1875, 0.1667, 0.1875, 0.25, 0.1667, 0.25, 0.1667, 0.25, 0.1875, 0.25, 0.1875, 0.3333, 0.1667, 0.3333, 0.1667, 0.3333, 0.1875, 0.3333, 0.1875, 0.4167, 0.1667, 0.4167, 0.1667, 0.4167, 0.1875, 0.4167, 0.1875, 0.5, 0.1667, 0.5, 0.1875, 0.5, 0.2083, 0.5, 0.2083, 0.5833, 0.1875, 0.5833, 0.1875, 0.5833, 0.2083, 0.5833, 0.2083, 0.6667, 0.1875, 0.6667, 0.1875, 0.6667, 0.2083, 0.6667, 0.2083, 0.75, 0.1875, 0.75, 0.1875, 0.75, 0.2083, 0.75, 0.2083, 0.8333, 0.1875, 0.8333, 0.1875, 0.8333, 0.2083, 0.8333, 0.2083, 0.9167, 0.1875, 0.9167, 0.1875, 0.9167, 0.2083, 0.9167, 0.2083, 1.0, 0.1875, 1.0, 0.1875, 2.22e-16, 0.2083, 2.22e-16, 0.2083, 0.08333, 0.1875, 0.08333, 0.1875, 0.08333, 0.2083, 0.08333, 0.2083, 0.1667, 0.1875, 0.1667, 0.1875, 0.1667, 0.2083, 0.1667, 0.2083, 0.25, 0.1875, 0.25, 0.1875, 0.25, 0.2083, 0.25, 0.2083, 0.3333, 0.1875, 0.3333, 0.1875, 0.3333, 0.2083, 0.3333, 0.2083, 0.4167, 0.1875, 0.4167, 0.1875, 0.4167, 0.2083, 0.4167, 0.2083, 0.5, 0.1875, 0.5, 0.2083, 0.5, 0.2292, 0.5, 0.2292, 0.5833, 0.2083, 0.5833, 0.2083, 0.5833, 0.2292, 0.5833, 0.2292, 0.6667, 0.2083, 0.6667, 0.2083, 0.6667, 0.2292, 0.6667, 0.2292, 0.75, 0.2083, 0.75, 0.2083, 0.75, 0.2292, 0.75, 0.2292, 0.8333, 0.2083, 0.8333, 0.2083, 0.8333, 0.2292, 0.8333, 0.2292, 0.9167, 0.2083, 0.9167, 0.2083, 0.9167, 0.2292, 0.9167, 0.2292, 1.0, 0.2083, 1.0, 0.2083, 2.22e-16, 0.2292, 2.22e-16, 0.2292, 0.08333, 0.2083, 0.08333, 0.2083, 0.08333, 0.2292, 0.08333, 0.2292, 0.1667, 0.2083, 0.1667, 0.2083, 0.1667, 0.2292, 0.1667, 0.2292, 0.25, 0.2083, 0.25, 0.2083, 0.25, 0.2292, 0.25, 0.2292, 0.3333, 0.2083, 0.3333, 0.2083, 0.3333, 0.2292, 0.3333, 0.2292, 0.4167, 0.2083, 0.4167, 0.2083, 0.4167, 0.2292, 0.4167, 0.2292, 0.5, 0.2083, 0.5, 0.2292, 0.5, 0.25, 0.5, 0.25, 0.5833, 0.2292, 0.5833, 0.2292, 0.5833, 0.25, 0.5833, 0.25, 0.6667, 0.2292, 0.6667, 0.2292, 0.6667, 0.25, 0.6667, 0.25, 0.75, 0.2292, 0.75, 0.2292, 0.75, 0.25, 0.75, 0.25, 0.8333, 0.2292, 0.8333, 0.2292, 0.8333, 0.25, 0.8333, 0.25, 0.9167, 0.2292, 0.9167, 0.2292, 0.9167, 0.25, 0.9167, 0.25, 1.0, 0.2292, 1.0, 0.2292, 2.22e-16, 0.25, 2.22e-16, 0.25, 0.08333, 0.2292, 0.08333, 0.2292, 0.08333, 0.25, 0.08333, 0.25, 0.1667, 0.2292, 0.1667, 0.2292, 0.1667, 0.25, 0.1667, 0.25, 0.25, 0.2292, 0.25, 0.2292, 0.25, 0.25, 0.25, 0.25, 0.3333, 0.2292, 0.3333, 0.2292, 0.3333, 0.25, 0.3333, 0.25, 0.4167, 0.2292, 0.4167, 0.2292, 0.4167, 0.25, 0.4167, 0.25, 0.5, 0.2292, 0.5, 0.25, 0.5, 0.2708, 0.5, 0.2708, 0.5833, 0.25, 0.5833, 0.25, 0.5833, 0.2708, 0.5833, 0.2708, 0.6667, 0.25, 0.6667, 0.25, 0.6667, 0.2708, 0.6667, 0.2708, 0.75, 0.25, 0.75, 0.25, 0.75, 0.2708, 0.75, 0.2708, 0.8333, 0.25, 0.8333, 0.25, 0.8333, 0.2708, 0.8333, 0.2708, 0.9167, 0.25, 0.9167, 0.25, 0.9167, 0.2708, 0.9167, 0.2708, 1.0, 0.25, 1.0, 0.25, 2.22e-16, 0.2708, 2.22e-16, 0.2708, 0.08333, 0.25, 0.08333, 0.25, 0.08333, 0.2708, 0.08333, 0.2708, 0.1667, 0.25, 0.1667, 0.25, 0.1667, 0.2708, 0.1667, 0.2708, 0.25, 0.25, 0.25, 0.25, 0.25, 0.2708, 0.25, 0.2708, 0.3333, 0.25, 0.3333, 0.25, 0.3333, 0.2708, 0.3333, 0.2708, 0.4167, 0.25, 0.4167, 0.25, 0.4167, 0.2708, 0.4167, 0.2708, 0.5, 0.25, 0.5, 0.2708, 0.5, 0.2917, 0.5, 0.2917, 0.5833, 0.2708, 0.5833, 0.2708, 0.5833, 0.2917, 0.5833, 0.2917, 0.6667, 0.2708, 0.6667, 0.2708, 0.6667, 0.2917, 0.6667, 0.2917, 0.75, 0.2708, 0.75, 0.2708, 0.75, 0.2917, 0.75, 0.2917, 0.8333, 0.2708, 0.8333, 0.2708, 0.8333, 0.2917, 0.8333, 0.2917, 0.9167, 0.2708, 0.9167, 0.2708, 0.9167, 0.2917, 0.9167, 0.2917, 1.0, 0.2708, 1.0, 0.2708, 2.22e-16, 0.2917, 2.22e-16, 0.2917, 0.08333, 0.2708, 0.08333, 0.2708, 0.08333, 0.2917, 0.08333, 0.2917, 0.1667, 0.2708, 0.1667, 0.2708, 0.1667, 0.2917, 0.1667, 0.2917, 0.25, 0.2708, 0.25, 0.2708, 0.25, 0.2917, 0.25, 0.2917, 0.3333, 0.2708, 0.3333, 0.2708, 0.3333, 0.2917, 0.3333, 0.2917, 0.4167, 0.2708, 0.4167, 0.2708, 0.4167, 0.2917, 0.4167, 0.2917, 0.5, 0.2708, 0.5, 0.2917, 0.5, 0.3125, 0.5, 0.3125, 0.5833, 0.2917, 0.5833, 0.2917, 0.5833, 0.3125, 0.5833, 0.3125, 0.6667, 0.2917, 0.6667, 0.2917, 0.6667, 0.3125, 0.6667, 0.3125, 0.75, 0.2917, 0.75, 0.2917, 0.75, 0.3125, 0.75, 0.3125, 0.8333, 0.2917, 0.8333, 0.2917, 0.8333, 0.3125, 0.8333, 0.3125, 0.9167, 0.2917, 0.9167, 0.2917, 0.9167, 0.3125, 0.9167, 0.3125, 1.0, 0.2917, 1.0, 0.2917, 2.22e-16, 0.3125, 2.22e-16, 0.3125, 0.08333, 0.2917, 0.08333, 0.2917, 0.08333, 0.3125, 0.08333, 0.3125, 0.1667, 0.2917, 0.1667, 0.2917, 0.1667, 0.3125, 0.1667, 0.3125, 0.25, 0.2917, 0.25, 0.2917, 0.25, 0.3125, 0.25, 0.3125, 0.3333, 0.2917, 0.3333, 0.2917, 0.3333, 0.3125, 0.3333, 0.3125, 0.4167, 0.2917, 0.4167, 0.2917, 0.4167, 0.3125, 0.4167, 0.3125, 0.5, 0.2917, 0.5, 0.3125, 0.5, 0.3333, 0.5, 0.3333, 0.5833, 0.3125, 0.5833, 0.3125, 0.5833, 0.3333, 0.5833, 0.3333, 0.6667, 0.3125, 0.6667, 0.3125, 0.6667, 0.3333, 0.6667, 0.3333, 0.75, 0.3125, 0.75, 0.3125, 0.75, 0.3333, 0.75, 0.3333, 0.8333, 0.3125, 0.8333, 0.3125, 0.8333, 0.3333, 0.8333, 0.3333, 0.9167, 0.3125, 0.9167, 0.3125, 0.9167, 0.3333, 0.9167, 0.3333, 1.0, 0.3125, 1.0, 0.3125, 2.22e-16, 0.3333, 2.22e-16, 0.3333, 0.08333, 0.3125, 0.08333, 0.3125, 0.08333, 0.3333, 0.08333, 0.3333, 0.1667, 0.3125, 0.1667, 0.3125, 0.1667, 0.3333, 0.1667, 0.3333, 0.25, 0.3125, 0.25, 0.3125, 0.25, 0.3333, 0.25, 0.3333, 0.3333, 0.3125, 0.3333, 0.3125, 0.3333, 0.3333, 0.3333, 0.3333, 0.4167, 0.3125, 0.4167, 0.3125, 0.4167, 0.3333, 0.4167, 0.3333, 0.5, 0.3125, 0.5, 0.3333, 0.5, 0.3542, 0.5, 0.3542, 0.5833, 0.3333, 0.5833, 0.3333, 0.5833, 0.3542, 0.5833, 0.3542, 0.6667, 0.3333, 0.6667, 0.3333, 0.6667, 0.3542, 0.6667, 0.3542, 0.75, 0.3333, 0.75, 0.3333, 0.75, 0.3542, 0.75, 0.3542, 0.8333, 0.3333, 0.8333, 0.3333, 0.8333, 0.3542, 0.8333, 0.3542, 0.9167, 0.3333, 0.9167, 0.3333, 0.9167, 0.3542, 0.9167, 0.3542, 1.0, 0.3333, 1.0, 0.3333, 2.22e-16, 0.3542, 2.22e-16, 0.3542, 0.08333, 0.3333, 0.08333, 0.3333, 0.08333, 0.3542, 0.08333, 0.3542, 0.1667, 0.3333, 0.1667, 0.3333, 0.1667, 0.3542, 0.1667, 0.3542, 0.25, 0.3333, 0.25, 0.3333, 0.25, 0.3542, 0.25, 0.3542, 0.3333, 0.3333, 0.3333, 0.3333, 0.3333, 0.3542, 0.3333, 0.3542, 0.4167, 0.3333, 0.4167, 0.3333, 0.4167, 0.3542, 0.4167, 0.3542, 0.5, 0.3333, 0.5, 0.3542, 0.5, 0.375, 0.5, 0.375, 0.5833, 0.3542, 0.5833, 0.3542, 0.5833, 0.375, 0.5833, 0.375, 0.6667, 0.3542, 0.6667, 0.3542, 0.6667, 0.375, 0.6667, 0.375, 0.75, 0.3542, 0.75, 0.3542, 0.75, 0.375, 0.75, 0.375, 0.8333, 0.3542, 0.8333, 0.3542, 0.8333, 0.375, 0.8333, 0.375, 0.9167, 0.3542, 0.9167, 0.3542, 0.9167, 0.375, 0.9167, 0.375, 1.0, 0.3542, 1.0, 0.3542, 2.22e-16, 0.375, 2.22e-16, 0.375, 0.08333, 0.3542, 0.08333, 0.3542, 0.08333, 0.375, 0.08333, 0.375, 0.1667, 0.3542, 0.1667, 0.3542, 0.1667, 0.375, 0.1667, 0.375, 0.25, 0.3542, 0.25, 0.3542, 0.25, 0.375, 0.25, 0.375, 0.3333, 0.3542, 0.3333, 0.3542, 0.3333, 0.375, 0.3333, 0.375, 0.4167, 0.3542, 0.4167, 0.3542, 0.4167, 0.375, 0.4167, 0.375, 0.5, 0.3542, 0.5, 0.375, 0.5, 0.3958, 0.5, 0.3958, 0.5833, 0.375, 0.5833, 0.375, 0.5833, 0.3958, 0.5833, 0.3958, 0.6667, 0.375, 0.6667, 0.375, 0.6667, 0.3958, 0.6667, 0.3958, 0.75, 0.375, 0.75, 0.375, 0.75, 0.3958, 0.75, 0.3958, 0.8333, 0.375, 0.8333, 0.375, 0.8333, 0.3958, 0.8333, 0.3958, 0.9167, 0.375, 0.9167, 0.375, 0.9167, 0.3958, 0.9167, 0.3958, 1.0, 0.375, 1.0, 0.375, 2.22e-16, 0.3958, 2.22e-16, 0.3958, 0.08333, 0.375, 0.08333, 0.375, 0.08333, 0.3958, 0.08333, 0.3958, 0.1667, 0.375, 0.1667, 0.375, 0.1667, 0.3958, 0.1667, 0.3958, 0.25, 0.375, 0.25, 0.375, 0.25, 0.3958, 0.25, 0.3958, 0.3333, 0.375, 0.3333, 0.375, 0.3333, 0.3958, 0.3333, 0.3958, 0.4167, 0.375, 0.4167, 0.375, 0.4167, 0.3958, 0.4167, 0.3958, 0.5, 0.375, 0.5, 0.3958, 0.5, 0.4167, 0.5, 0.4167, 0.5833, 0.3958, 0.5833, 0.3958, 0.5833, 0.4167, 0.5833, 0.4167, 0.6667, 0.3958, 0.6667, 0.3958, 0.6667, 0.4167, 0.6667, 0.4167, 0.75, 0.3958, 0.75, 0.3958, 0.75, 0.4167, 0.75, 0.4167, 0.8333, 0.3958, 0.8333, 0.3958, 0.8333, 0.4167, 0.8333, 0.4167, 0.9167, 0.3958, 0.9167, 0.3958, 0.9167, 0.4167, 0.9167, 0.4167, 1.0, 0.3958, 1.0, 0.3958, 2.22e-16, 0.4167, 2.22e-16, 0.4167, 0.08333, 0.3958, 0.08333, 0.3958, 0.08333, 0.4167, 0.08333, 0.4167, 0.1667, 0.3958, 0.1667, 0.3958, 0.1667, 0.4167, 0.1667, 0.4167, 0.25, 0.3958, 0.25, 0.3958, 0.25, 0.4167, 0.25, 0.4167, 0.3333, 0.3958, 0.3333, 0.3958, 0.3333, 0.4167, 0.3333, 0.4167, 0.4167, 0.3958, 0.4167, 0.3958, 0.4167, 0.4167, 0.4167, 0.4167, 0.5, 0.3958, 0.5, 0.4167, 0.5, 0.4375, 0.5, 0.4375, 0.5833, 0.4167, 0.5833, 0.4167, 0.5833, 0.4375, 0.5833, 0.4375, 0.6667, 0.4167, 0.6667, 0.4167, 0.6667, 0.4375, 0.6667, 0.4375, 0.75, 0.4167, 0.75, 0.4167, 0.75, 0.4375, 0.75, 0.4375, 0.8333, 0.4167, 0.8333, 0.4167, 0.8333, 0.4375, 0.8333, 0.4375, 0.9167, 0.4167, 0.9167, 0.4167, 0.9167, 0.4375, 0.9167, 0.4375, 1.0, 0.4167, 1.0, 0.4167, 2.22e-16, 0.4375, 2.22e-16, 0.4375, 0.08333, 0.4167, 0.08333, 0.4167, 0.08333, 0.4375, 0.08333, 0.4375, 0.1667, 0.4167, 0.1667, 0.4167, 0.1667, 0.4375, 0.1667, 0.4375, 0.25, 0.4167, 0.25, 0.4167, 0.25, 0.4375, 0.25, 0.4375, 0.3333, 0.4167, 0.3333, 0.4167, 0.3333, 0.4375, 0.3333, 0.4375, 0.4167, 0.4167, 0.4167, 0.4167, 0.4167, 0.4375, 0.4167, 0.4375, 0.5, 0.4167, 0.5, 0.4375, 0.5, 0.4583, 0.5, 0.4583, 0.5833, 0.4375, 0.5833, 0.4375, 0.5833, 0.4583, 0.5833, 0.4583, 0.6667, 0.4375, 0.6667, 0.4375, 0.6667, 0.4583, 0.6667, 0.4583, 0.75, 0.4375, 0.75, 0.4375, 0.75, 0.4583, 0.75, 0.4583, 0.8333, 0.4375, 0.8333, 0.4375, 0.8333, 0.4583, 0.8333, 0.4583, 0.9167, 0.4375, 0.9167, 0.4375, 0.9167, 0.4583, 0.9167, 0.4583, 1.0, 0.4375, 1.0, 0.4375, 2.22e-16, 0.4583, 2.22e-16, 0.4583, 0.08333, 0.4375, 0.08333, 0.4375, 0.08333, 0.4583, 0.08333, 0.4583, 0.1667, 0.4375, 0.1667, 0.4375, 0.1667, 0.4583, 0.1667, 0.4583, 0.25, 0.4375, 0.25, 0.4375, 0.25, 0.4583, 0.25, 0.4583, 0.3333, 0.4375, 0.3333, 0.4375, 0.3333, 0.4583, 0.3333, 0.4583, 0.4167, 0.4375, 0.4167, 0.4375, 0.4167, 0.4583, 0.4167, 0.4583, 0.5, 0.4375, 0.5, 0.4583, 0.5, 0.4792, 0.5, 0.4792, 0.5833, 0.4583, 0.5833, 0.4583, 0.5833, 0.4792, 0.5833, 0.4792, 0.6667, 0.4583, 0.6667, 0.4583, 0.6667, 0.4792, 0.6667, 0.4792, 0.75, 0.4583, 0.75, 0.4583, 0.75, 0.4792, 0.75, 0.4792, 0.8333, 0.4583, 0.8333, 0.4583, 0.8333, 0.4792, 0.8333, 0.4792, 0.9167, 0.4583, 0.9167, 0.4583, 0.9167, 0.4792, 0.9167, 0.4792, 1.0, 0.4583, 1.0, 0.4583, 2.22e-16, 0.4792, 2.22e-16, 0.4792, 0.08333, 0.4583, 0.08333, 0.4583, 0.08333, 0.4792, 0.08333, 0.4792, 0.1667, 0.4583, 0.1667, 0.4583, 0.1667, 0.4792, 0.1667, 0.4792, 0.25, 0.4583, 0.25, 0.4583, 0.25, 0.4792, 0.25, 0.4792, 0.3333, 0.4583, 0.3333, 0.4583, 0.3333, 0.4792, 0.3333, 0.4792, 0.4167, 0.4583, 0.4167, 0.4583, 0.4167, 0.4792, 0.4167, 0.4792, 0.5, 0.4583, 0.5, 0.4792, 0.5, 0.5, 0.5, 0.5, 0.5833, 0.4792, 0.5833, 0.4792, 0.5833, 0.5, 0.5833, 0.5, 0.6667, 0.4792, 0.6667, 0.4792, 0.6667, 0.5, 0.6667, 0.5, 0.75, 0.4792, 0.75, 0.4792, 0.75, 0.5, 0.75, 0.5, 0.8333, 0.4792, 0.8333, 0.4792, 0.8333, 0.5, 0.8333, 0.5, 0.9167, 0.4792, 0.9167, 0.4792, 0.9167, 0.5, 0.9167, 0.5, 1.0, 0.4792, 1.0, 0.4792, 2.22e-16, 0.5, 2.22e-16, 0.5, 0.08333, 0.4792, 0.08333, 0.4792, 0.08333, 0.5, 0.08333, 0.5, 0.1667, 0.4792, 0.1667, 0.4792, 0.1667, 0.5, 0.1667, 0.5, 0.25, 0.4792, 0.25, 0.4792, 0.25, 0.5, 0.25, 0.5, 0.3333, 0.4792, 0.3333, 0.4792, 0.3333, 0.5, 0.3333, 0.5, 0.4167, 0.4792, 0.4167, 0.4792, 0.4167, 0.5, 0.4167, 0.5, 0.5, 0.4792, 0.5, 0.0625, 0.5, 0.0, 0.5, 0.0, 0.5, 0.0625, 0.5, 0.875, 0.5, 0.8125, 0.5, 0.8125, 0.5, 0.875, 0.5, 0.5625, 0.5, 0.5, 0.5, 0.5, 0.5, 0.5625, 0.5, 0.25, 0.5, 0.1875, 0.5, 0.1875, 0.5, 0.25, 0.5, 0.6875, 0.5, 0.625, 0.5, 0.625, 0.5, 0.6875, 0.5, 0.375, 0.5, 0.3125, 0.5, 0.3125, 0.5, 0.375, 0.5, 0.8125, 0.5, 0.75, 0.5, 0.75, 0.5, 0.8125, 0.5, 0.5, 0.5, 0.4375, 0.5, 0.4375, 0.5, 0.5, 0.5, 0.75, 0.4279, 0.8181, 0.4144, 0.8758, 0.3758, 0.9144, 0.3181, 0.9279, 0.25, 0.9144, 0.1819, 0.8758, 0.1242, 0.8181, 0.08562, 0.75, 0.07207, 0.6819, 0.08562, 0.6242, 0.1242, 0.5856, 0.1819, 0.5721, 0.25, 0.5856, 0.3181, 0.6242, 0.3758, 0.6819, 0.4144, 0.1875, 0.5, 0.125, 0.5, 0.125, 0.5, 0.1875, 0.5, 0.625, 0.5, 0.5625, 0.5, 0.5625, 0.5, 0.625, 0.5, 0.3125, 0.5, 0.25, 0.5, 0.25, 0.5, 0.3125, 0.5, 0.9375, 0.5, 0.875, 0.5, 0.875, 0.5, 0.9375, 0.5, 0.75, 0.5, 0.6875, 0.5, 0.6875, 0.5, 0.75, 0.5, 0.4375, 0.5, 0.375, 0.5, 0.375, 0.5, 0.4375, 0.5, 1.0, 0.5, 0.9375, 0.5, 0.9456, 0.5, 0.9919, 0.5, 0.9375, 0.5, 0.875, 0.5, 0.8831, 0.5, 0.9294, 0.5, 0.875, 0.5, 0.8125, 0.5, 0.8206, 0.5, 0.8669, 0.5, 0.8125, 0.5, 0.75, 0.5, 0.7581, 0.5, 0.8044, 0.5, 0.75, 0.5, 0.6875, 0.5, 0.6956, 0.5, 0.7419, 0.5, 0.6875, 0.5, 0.625, 0.5, 0.6331, 0.5, 0.6794, 0.5, 0.625, 0.5, 0.5625, 0.5, 0.5706, 0.5, 0.6169, 0.5, 0.5625, 0.5, 0.5, 0.5, 0.5081, 0.5, 0.5544, 0.5, 0.5, 0.5, 0.4375, 0.5, 0.4456, 0.5, 0.4919, 0.5, 0.4375, 0.5, 0.375, 0.5, 0.3831, 0.5, 0.4294, 0.5, 0.375, 0.5, 0.3125, 0.5, 0.3206, 0.5, 0.3669, 0.5, 0.3125, 0.5, 0.25, 0.5, 0.2581, 0.5, 0.3044, 0.5, 0.25, 0.5, 0.1875, 0.5, 0.1956, 0.5, 0.2419, 0.5, 0.1875, 0.5, 0.125, 0.5, 0.1331, 0.5, 0.1794, 0.5, 0.125, 0.5, 0.0625, 0.5, 0.07058, 0.5, 0.1169, 0.5, 0.0625, 0.5, 0.0, 0.5, 0.008082, 0.5, 0.05442, 0.5, 1.0, 0.5, 0.9375, 0.5, 0.9375, 0.5, 1.0, 0.5])
me_cylinder.use_remesh_fix_poles = True
me_cylinder.use_remesh_preserve_attributes = False
me_cylinder.update()

# ---- objects
ob_cylinder = bpy.data.objects.new('Cylinder', me_cylinder)

# ---- transforms, parenting, visibility, modifiers, constraints
ob_cylinder.location = (0.0, 0.0, 0.0)
ob_cylinder.rotation_euler = (1.571, 0.0, 0.0)
ob_cylinder.scale = (1.0, 1.0, 5.427)

# ---- collection membership
col_collection.objects.link(ob_cylinder)

# ---- scene / render settings (as saved in the file)
scene.frame_start = 1; scene.frame_end = 250; scene.frame_set(1)
scene.render.engine = 'BLENDER_EEVEE_NEXT'
scene.cycles.sampling_pattern = 'TABULATED_SOBOL'
scene.cycles.use_light_tree = False
scene.view_settings.view_transform = 'Filmic'
bpy.context.view_layer.update()

# ---- added for rendering (the .blend has no active camera and no usable light): camera, sun
cam_auto = bpy.data.cameras.new('AutoCamera')
cam_auto.lens = 50.0
cam_auto.sensor_width = 36.0
cam_auto.clip_end = 1000.0
ob_auto_camera = bpy.data.objects.new('AutoCamera', cam_auto)
scene.collection.objects.link(ob_auto_camera)
ob_auto_camera.location = (11.255, -10.6464, 8.95171)
ob_auto_camera.rotation_euler = (1.09748, -7.21219e-08, 0.694738)
scene.camera = ob_auto_camera
light_auto_sun = bpy.data.lights.new('AutoSun', 'SUN')
light_auto_sun.energy = 3.0
light_auto_sun.angle = 0.0523599
ob_auto_sun = bpy.data.objects.new('AutoSun', light_auto_sun)
scene.collection.objects.link(ob_auto_sun)
ob_auto_sun.rotation_euler = (0.872665, 0.174533, 0.523599)
bpy.context.view_layer.update()
